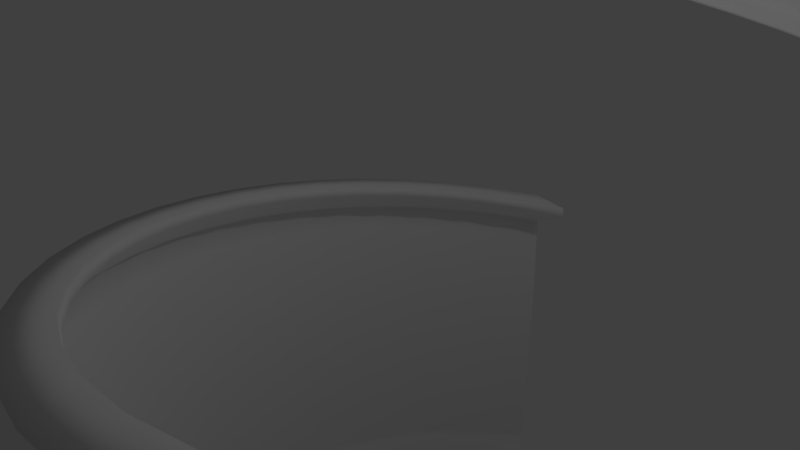 # Source: screw.blend  (saved by Blender 2.79.0; exported with 4.5.12 LTS)
import bpy
from mathutils import Matrix  # noqa: F401  (used for matrix-valued properties, if any)

bpy.ops.wm.read_factory_settings(use_empty=True)
scene = bpy.context.scene
scene.name = 'Scene'

# ---- collections
col_collection_1 = bpy.data.collections.new('Collection 1'); scene.collection.children.link(col_collection_1)
col_collection_8 = bpy.data.collections.new('Collection 8'); scene.collection.children.link(col_collection_8)

# ---- world
world_world = bpy.data.worlds.new('World'); scene.world = world_world
world_world.color = (0.05088, 0.05088, 0.05088)
world_world.use_sun_shadow = False
world_world.sun_shadow_jitter_overblur = 0.0
world_world.cycles.sampling_method = 'MANUAL'

# ---- cameras
cam_camera = bpy.data.cameras.new('Camera')
cam_camera.clip_end = 100.0
cam_camera.lens = 35.0
cam_camera.sensor_width = 32.0
cam_camera.sensor_height = 18.0
cam_camera.ortho_scale = 7.314
cam_camera.dof.focus_distance = 0.0
cam_camera.dof.aperture_fstop = 128.0

# ---- lights
light_lamp = bpy.data.lights.new('Lamp', 'POINT')
light_lamp.transmission_factor = 0.0
light_lamp.cutoff_distance = 30.0
light_lamp.energy = 100.0
light_lamp.shadow_buffer_clip_start = 1.001
light_lamp.shadow_soft_size = 0.1
light_lamp.shadow_maximum_resolution = 0.006
light_lamp.use_absolute_resolution = True

# ---- meshes
me_circle = bpy.data.meshes.new('Circle')
me_circle.from_pydata([(-4.427, -0.2512, -3.447), (-4.445, -0.2998, -3.447), (-4.463, -0.4438, -3.447), (-4.48, -0.6777, -3.447), (-4.495, -0.9924, -3.447), (-4.506, -1.376, -3.447), (-4.515, -1.813, -3.447), (-4.521, -2.288, -3.447), (-4.523, -2.782, -3.447), (-4.521, -3.275, -3.447), (-4.515, -3.75, -3.447), (-4.506, -4.188, -3.447), (-4.495, -4.571, -3.447), (-4.48, -4.886, -3.447), (-4.463, -5.12, -3.447), (-4.445, -5.264, -3.447), (-3.928, -5.312, -3.447), (-3.91, -5.264, -3.447), (-4.39, -5.12, -3.447), (-4.374, -4.886, -3.447), (-4.359, -4.571, -3.447), (-4.347, -4.188, -3.447), (-4.338, -3.75, -3.447), (-4.333, -3.275, -3.447), (-4.331, -2.782, -3.447), (-4.333, -2.288, -3.447), (-4.338, -1.813, -3.447), (-4.347, -1.376, -3.447), (-4.359, -0.9924, -3.447), (-4.374, -0.6777, -3.447), (-3.892, -0.4438, -3.447), (-3.91, -0.2998, -3.447), (-4.427, -0.2512, -3.447), (-4.824, -0.08121, -2.865), (-4.842, -0.1298, -2.863), (-4.86, -0.2738, -2.86), (-4.877, -0.5077, -2.858), (-4.891, -0.8224, -2.857), (-4.903, -1.206, -2.855), (-4.912, -1.643, -2.854), (-4.917, -2.118, -2.853), (-4.919, -2.612, -2.853), (-4.917, -3.105, -2.853), (-4.912, -3.58, -2.854), (-4.903, -4.018, -2.855), (-4.891, -4.401, -2.857), (-4.877, -4.716, -2.858), (-4.86, -4.95, -2.86), (-4.842, -5.094, -2.863), (-4.329, -5.142, -2.927), (-4.311, -5.094, -2.93), (-4.788, -4.95, -2.87), (-4.771, -4.716, -2.872), (-4.757, -4.401, -2.873), (-4.745, -4.018, -2.875), (-4.736, -3.58, -2.876), (-4.731, -3.105, -2.877), (-4.729, -2.612, -2.877), (-4.731, -2.118, -2.877), (-4.736, -1.643, -2.876), (-4.745, -1.206, -2.875), (-4.757, -0.8224, -2.873), (-4.771, -0.5077, -2.872), (-4.293, -0.2738, -2.932), (-4.311, -0.1298, -2.93), (-4.824, -0.08121, -2.865), (-5.145, 0.08879, -2.238), (-5.163, 0.04017, -2.233), (-5.18, -0.1038, -2.229), (-5.197, -0.3377, -2.225), (-5.211, -0.6524, -2.221), (-5.222, -1.036, -2.218), (-5.231, -1.473, -2.216), (-5.236, -1.948, -2.214), (-5.238, -2.442, -2.214), (-5.236, -2.935, -2.214), (-5.231, -3.41, -2.216), (-5.222, -3.848, -2.218), (-5.211, -4.231, -2.221), (-5.197, -4.546, -2.225), (-5.18, -4.78, -2.229), (-5.163, -4.924, -2.233), (-4.662, -4.972, -2.362), (-4.644, -4.924, -2.366), (-5.109, -4.78, -2.247), (-5.093, -4.546, -2.251), (-5.079, -4.231, -2.255), (-5.068, -3.848, -2.258), (-5.059, -3.41, -2.26), (-5.054, -2.935, -2.261), (-5.052, -2.442, -2.262), (-5.054, -1.948, -2.261), (-5.059, -1.473, -2.26), (-5.068, -1.036, -2.258), (-5.079, -0.6524, -2.255), (-5.093, -0.3377, -2.251), (-4.627, -0.1038, -2.371), (-4.644, 0.04017, -2.366), (-5.145, 0.08879, -2.238), (-5.385, 0.2588, -1.575), (-5.402, 0.2102, -1.568), (-5.419, 0.06617, -1.562), (-5.434, -0.1677, -1.556), (-5.448, -0.4824, -1.55), (-5.459, -0.8658, -1.546), (-5.467, -1.303, -1.543), (-5.472, -1.778, -1.541), (-5.474, -2.272, -1.54), (-5.472, -2.765, -1.541), (-5.467, -3.24, -1.543), (-5.459, -3.678, -1.546), (-5.448, -4.061, -1.55), (-5.434, -4.376, -1.556), (-5.419, -4.61, -1.562), (-5.402, -4.754, -1.568), (-4.921, -4.802, -1.759), (-4.904, -4.754, -1.766), (-5.351, -4.61, -1.589), (-5.335, -4.376, -1.595), (-5.322, -4.061, -1.6), (-5.311, -3.678, -1.605), (-5.303, -3.24, -1.608), (-5.297, -2.765, -1.61), (-5.296, -2.272, -1.611), (-5.297, -1.778, -1.61), (-5.303, -1.303, -1.608), (-5.311, -0.8658, -1.605), (-5.322, -0.4824, -1.6), (-5.335, -0.1677, -1.595), (-4.887, 0.06617, -1.772), (-4.904, 0.2102, -1.766), (-5.385, 0.2588, -1.575), (-5.54, 0.4288, -0.888), (-5.556, 0.3802, -0.879), (-5.572, 0.2362, -0.8703), (-5.586, 0.002324, -0.8624), (-5.599, -0.3124, -0.8554), (-5.61, -0.6958, -0.8496), (-5.617, -1.133, -0.8454), (-5.622, -1.608, -0.8427), (-5.624, -2.102, -0.8419), (-5.622, -2.595, -0.8427), (-5.617, -3.07, -0.8454), (-5.61, -3.508, -0.8496), (-5.599, -3.891, -0.8554), (-5.586, -4.206, -0.8624), (-5.572, -4.44, -0.8703), (-5.556, -4.584, -0.879), (-5.103, -4.632, -1.128), (-5.087, -4.584, -1.137), (-5.508, -4.44, -0.9057), (-5.493, -4.206, -0.9137), (-5.48, -3.891, -0.9206), (-5.47, -3.508, -0.9264), (-5.462, -3.07, -0.9307), (-5.458, -2.595, -0.9333), (-5.456, -2.102, -0.9342), (-5.458, -1.608, -0.9333), (-5.462, -1.133, -0.9307), (-5.47, -0.6958, -0.9264), (-5.48, -0.3124, -0.9206), (-5.493, 0.002326, -0.9137), (-5.071, 0.2362, -1.146), (-5.087, 0.3802, -1.137), (-5.54, 0.4288, -0.888), (-5.607, 0.5988, -0.1867), (-5.623, 0.5502, -0.1757), (-5.637, 0.4062, -0.1651), (-5.651, 0.1723, -0.1554), (-5.662, -0.1424, -0.1469), (-5.672, -0.5258, -0.1399), (-5.679, -0.9633, -0.1347), (-5.683, -1.438, -0.1315), (-5.685, -1.932, -0.1304), (-5.683, -2.425, -0.1315), (-5.679, -2.9, -0.1347), (-5.672, -3.338, -0.1399), (-5.662, -3.721, -0.1469), (-5.651, -4.036, -0.1554), (-5.637, -4.27, -0.1651), (-5.623, -4.414, -0.1757), (-5.204, -4.462, -0.4797), (-5.189, -4.414, -0.4907), (-5.578, -4.27, -0.2082), (-5.564, -4.036, -0.218), (-5.553, -3.721, -0.2265), (-5.543, -3.338, -0.2335), (-5.536, -2.9, -0.2387), (-5.531, -2.425, -0.2419), (-5.53, -1.932, -0.243), (-5.531, -1.438, -0.2419), (-5.536, -0.9633, -0.2387), (-5.543, -0.5258, -0.2335), (-5.553, -0.1424, -0.2265), (-5.564, 0.1723, -0.218), (-5.175, 0.4062, -0.5012), (-5.189, 0.5502, -0.4907), (-5.607, 0.5988, -0.1867), (-5.587, 0.7688, 0.5176), (-5.6, 0.7202, 0.5304), (-5.613, 0.5762, 0.5427), (-5.625, 0.3423, 0.554), (-5.636, 0.02762, 0.564), (-5.645, -0.3558, 0.5721), (-5.651, -0.7933, 0.5782), (-5.655, -1.268, 0.5819), (-5.656, -1.762, 0.5832), (-5.655, -2.255, 0.5819), (-5.651, -2.73, 0.5782), (-5.645, -3.168, 0.5721), (-5.636, -3.551, 0.564), (-5.625, -3.866, 0.554), (-5.613, -4.1, 0.5427), (-5.6, -4.244, 0.5304), (-5.223, -4.292, 0.1764), (-5.21, -4.244, 0.1636), (-5.56, -4.1, 0.4925), (-5.548, -3.866, 0.4812), (-5.537, -3.551, 0.4712), (-5.529, -3.168, 0.4631), (-5.522, -2.73, 0.457), (-5.518, -2.255, 0.4533), (-5.517, -1.762, 0.452), (-5.518, -1.268, 0.4533), (-5.522, -0.7933, 0.457), (-5.529, -0.3558, 0.4631), (-5.537, 0.02763, 0.4712), (-5.548, 0.3423, 0.4812), (-5.197, 0.5762, 0.1513), (-5.21, 0.7202, 0.1636), (-5.587, 0.7688, 0.5176), (-5.478, 0.9388, 1.214), (-5.49, 0.8902, 1.228), (-5.501, 0.7462, 1.242), (-5.512, 0.5123, 1.255), (-5.521, 0.1976, 1.266), (-5.528, -0.1858, 1.275), (-5.534, -0.6233, 1.282), (-5.538, -1.098, 1.286), (-5.539, -1.592, 1.288), (-5.538, -2.085, 1.286), (-5.534, -2.56, 1.282), (-5.528, -2.998, 1.275), (-5.521, -3.381, 1.266), (-5.512, -3.696, 1.255), (-5.501, -3.93, 1.242), (-5.49, -4.074, 1.228), (-5.16, -4.122, 0.8296), (-5.148, -4.074, 0.8152), (-5.454, -3.93, 1.185), (-5.444, -3.696, 1.173), (-5.435, -3.381, 1.162), (-5.427, -2.998, 1.152), (-5.421, -2.56, 1.145), (-5.418, -2.085, 1.141), (-5.417, -1.592, 1.14), (-5.418, -1.098, 1.141), (-5.421, -0.6233, 1.145), (-5.427, -0.1858, 1.152), (-5.435, 0.1976, 1.162), (-5.444, 0.5123, 1.173), (-5.137, 0.7462, 0.8014), (-5.148, 0.8902, 0.8152), (-5.478, 0.9388, 1.214), (-5.282, 1.109, 1.891), (-5.292, 1.06, 1.906), (-5.302, 0.9162, 1.922), (-5.311, 0.6823, 1.936), (-5.319, 0.3676, 1.948), (-5.325, -0.01584, 1.958), (-5.33, -0.4533, 1.965), (-5.333, -0.928, 1.97), (-5.334, -1.422, 1.972), (-5.333, -1.915, 1.97), (-5.33, -2.39, 1.965), (-5.325, -2.828, 1.958), (-5.319, -3.211, 1.948), (-5.311, -3.526, 1.936), (-5.302, -3.76, 1.922), (-5.292, -3.904, 1.906), (-5.015, -3.952, 1.47), (-5.005, -3.904, 1.454), (-5.263, -3.76, 1.86), (-5.254, -3.526, 1.846), (-5.246, -3.211, 1.833), (-5.24, -2.828, 1.823), (-5.235, -2.39, 1.816), (-5.232, -1.915, 1.811), (-5.231, -1.422, 1.81), (-5.232, -0.928, 1.811), (-5.235, -0.4533, 1.816), (-5.24, -0.01584, 1.823), (-5.246, 0.3676, 1.833), (-5.254, 0.6823, 1.846), (-4.996, 0.9162, 1.439), (-5.005, 1.06, 1.454), (-5.282, 1.109, 1.891), (-5.004, 1.279, 2.538), (-5.012, 1.23, 2.555), (-5.019, 1.086, 2.571), (-5.026, 0.8523, 2.586), (-5.033, 0.5376, 2.599), (-5.038, 0.1542, 2.61), (-5.041, -0.2833, 2.618), (-5.044, -0.758, 2.623), (-5.045, -1.252, 2.625), (-5.044, -1.745, 2.623), (-5.041, -2.22, 2.618), (-5.038, -2.658, 2.61), (-5.033, -3.041, 2.599), (-5.026, -3.356, 2.586), (-5.019, -3.59, 2.571), (-5.012, -3.734, 2.555), (-4.792, -3.782, 2.087), (-4.784, -3.734, 2.07), (-4.988, -3.59, 2.505), (-4.981, -3.356, 2.49), (-4.975, -3.041, 2.477), (-4.97, -2.658, 2.466), (-4.966, -2.22, 2.458), (-4.964, -1.745, 2.453), (-4.963, -1.252, 2.451), (-4.964, -0.758, 2.453), (-4.966, -0.2833, 2.458), (-4.97, 0.1542, 2.466), (-4.975, 0.5376, 2.477), (-4.981, 0.8523, 2.49), (-4.776, 1.086, 2.054), (-4.784, 1.23, 2.07), (-5.004, 1.279, 2.538), (-4.646, 1.449, 3.145), (-4.652, 1.4, 3.163), (-4.658, 1.256, 3.18), (-4.663, 1.022, 3.196), (-4.667, 0.7076, 3.209), (-4.671, 0.3242, 3.221), (-4.674, -0.1133, 3.229), (-4.675, -0.588, 3.234), (-4.676, -1.082, 3.236), (-4.675, -1.575, 3.234), (-4.674, -2.05, 3.229), (-4.671, -2.488, 3.221), (-4.667, -2.871, 3.209), (-4.663, -3.186, 3.196), (-4.658, -3.42, 3.18), (-4.652, -3.564, 3.163), (-4.492, -3.612, 2.671), (-4.486, -3.564, 2.653), (-4.635, -3.42, 3.11), (-4.63, -3.186, 3.094), (-4.625, -2.871, 3.081), (-4.622, -2.488, 3.069), (-4.619, -2.05, 3.061), (-4.617, -1.575, 3.056), (-4.617, -1.082, 3.054), (-4.617, -0.588, 3.056), (-4.619, -0.1133, 3.061), (-4.622, 0.3242, 3.069), (-4.625, 0.7076, 3.081), (-4.63, 1.022, 3.094), (-4.481, 1.256, 2.636), (-4.486, 1.4, 2.653), (-4.646, 1.449, 3.145), (-4.215, 1.619, 3.702), (-4.219, 1.57, 3.721), (-4.222, 1.426, 3.738), (-4.225, 1.192, 3.755), (-4.228, 0.8776, 3.769), (-4.23, 0.4942, 3.781), (-4.232, 0.05667, 3.789), (-4.233, -0.418, 3.795), (-4.233, -0.9117, 3.797), (-4.233, -1.405, 3.795), (-4.232, -1.88, 3.789), (-4.23, -2.318, 3.781), (-4.228, -2.701, 3.769), (-4.225, -3.016, 3.755), (-4.222, -3.25, 3.738), (-4.219, -3.394, 3.721), (-4.122, -3.442, 3.213), (-4.119, -3.394, 3.194), (-4.209, -3.25, 3.666), (-4.205, -3.016, 3.65), (-4.203, -2.701, 3.636), (-4.201, -2.318, 3.624), (-4.199, -1.88, 3.616), (-4.198, -1.405, 3.61), (-4.198, -0.9117, 3.608), (-4.198, -0.418, 3.61), (-4.199, 0.05667, 3.616), (-4.201, 0.4942, 3.624), (-4.203, 0.8776, 3.636), (-4.205, 1.192, 3.65), (-4.115, 1.426, 3.177), (-4.119, 1.57, 3.194), (-4.215, 1.619, 3.702), (-3.718, 1.789, 4.202), (-3.719, 1.74, 4.22), (-3.72, 1.596, 4.238), (-3.722, 1.362, 4.255), (-3.722, 1.048, 4.269), (-3.723, 0.6642, 4.281), (-3.724, 0.2267, 4.29), (-3.724, -0.248, 4.295), (-3.724, -0.7417, 4.297), (-3.724, -1.235, 4.295), (-3.724, -1.71, 4.29), (-3.723, -2.148, 4.281), (-3.722, -2.531, 4.269), (-3.722, -2.846, 4.255), (-3.72, -3.08, 4.238), (-3.719, -3.224, 4.22), (-3.687, -3.272, 3.704), (-3.686, -3.224, 3.685), (-3.716, -3.08, 4.165), (-3.715, -2.846, 4.149), (-3.714, -2.531, 4.134), (-3.713, -2.148, 4.122), (-3.713, -1.71, 4.113), (-3.712, -1.235, 4.108), (-3.712, -0.7417, 4.106), (-3.712, -0.248, 4.108), (-3.713, 0.2267, 4.113), (-3.713, 0.6642, 4.122), (-3.714, 1.048, 4.134), (-3.715, 1.362, 4.149), (-3.685, 1.596, 3.668), (-3.686, 1.74, 3.685), (-3.718, 1.789, 4.202), (-3.162, 1.959, 4.635), (-3.161, 1.91, 4.653), (-3.16, 1.766, 4.671), (-3.159, 1.532, 4.688), (-3.158, 1.218, 4.702), (-3.157, 0.8342, 4.714), (-3.157, 0.3967, 4.723), (-3.156, -0.07803, 4.728), (-3.156, -0.5717, 4.73), (-3.156, -1.065, 4.728), (-3.157, -1.54, 4.723), (-3.157, -1.978, 4.714), (-3.158, -2.361, 4.702), (-3.159, -2.676, 4.688), (-3.16, -2.91, 4.671), (-3.161, -3.054, 4.653), (-3.194, -3.102, 4.137), (-3.195, -3.054, 4.118), (-3.165, -2.91, 4.598), (-3.166, -2.676, 4.581), (-3.167, -2.361, 4.567), (-3.167, -1.978, 4.555), (-3.168, -1.54, 4.546), (-3.168, -1.065, 4.541), (-3.168, -0.5717, 4.539), (-3.168, -0.07803, 4.541), (-3.168, 0.3967, 4.546), (-3.167, 0.8342, 4.555), (-3.167, 1.218, 4.567), (-3.166, 1.532, 4.581), (-3.196, 1.766, 4.1), (-3.195, 1.91, 4.118), (-3.162, 1.959, 4.635), (-2.556, 2.129, 4.994), (-2.553, 2.08, 5.013), (-2.55, 1.936, 5.03), (-2.546, 1.702, 5.047), (-2.544, 1.388, 5.061), (-2.542, 1.004, 5.073), (-2.54, 0.5667, 5.081), (-2.539, 0.09197, 5.087), (-2.539, -0.4017, 5.088), (-2.539, -0.8954, 5.087), (-2.54, -1.37, 5.081), (-2.542, -1.808, 5.073), (-2.544, -2.191, 5.061), (-2.546, -2.506, 5.047), (-2.55, -2.74, 5.03), (-2.553, -2.884, 5.013), (-2.65, -2.932, 4.505), (-2.653, -2.884, 4.486), (-2.563, -2.74, 4.958), (-2.566, -2.506, 4.942), (-2.569, -2.191, 4.928), (-2.571, -1.808, 4.916), (-2.573, -1.37, 4.907), (-2.574, -0.8954, 4.902), (-2.574, -0.4017, 4.9), (-2.574, 0.09197, 4.902), (-2.573, 0.5667, 4.907), (-2.571, 1.004, 4.916), (-2.569, 1.388, 4.928), (-2.566, 1.702, 4.942), (-2.657, 1.936, 4.469), (-2.653, 2.08, 4.486), (-2.556, 2.129, 4.994), (-1.91, 2.299, 5.275), (-1.905, 2.25, 5.293), (-1.899, 2.106, 5.31), (-1.894, 1.872, 5.326), (-1.889, 1.558, 5.34), (-1.886, 1.174, 5.351), (-1.883, 0.7367, 5.36), (-1.881, 0.262, 5.365), (-1.881, -0.2317, 5.366), (-1.881, -0.7254, 5.365), (-1.883, -1.2, 5.36), (-1.886, -1.638, 5.351), (-1.889, -2.021, 5.34), (-1.894, -2.336, 5.326), (-1.899, -2.57, 5.31), (-1.905, -2.714, 5.293), (-2.064, -2.762, 4.801), (-2.07, -2.714, 4.783), (-1.922, -2.57, 5.24), (-1.927, -2.336, 5.225), (-1.931, -2.021, 5.211), (-1.935, -1.638, 5.2), (-1.938, -1.2, 5.191), (-1.939, -0.7254, 5.186), (-1.94, -0.2317, 5.184), (-1.939, 0.262, 5.186), (-1.938, 0.7367, 5.191), (-1.935, 1.174, 5.2), (-1.931, 1.558, 5.211), (-1.927, 1.872, 5.225), (-2.076, 2.106, 4.766), (-2.07, 2.25, 4.783), (-1.91, 2.299, 5.275), (-1.234, 2.469, 5.473), (-1.226, 2.42, 5.49), (-1.218, 2.276, 5.506), (-1.211, 2.042, 5.521), (-1.205, 1.728, 5.534), (-1.2, 1.344, 5.545), (-1.196, 0.9067, 5.553), (-1.194, 0.432, 5.558), (-1.193, -0.06171, 5.56), (-1.194, -0.5554, 5.558), (-1.196, -1.03, 5.553), (-1.2, -1.468, 5.545), (-1.205, -1.851, 5.534), (-1.211, -2.166, 5.521), (-1.218, -2.4, 5.506), (-1.226, -2.544, 5.49), (-1.446, -2.592, 5.022), (-1.454, -2.544, 5.005), (-1.25, -2.4, 5.44), (-1.257, -2.166, 5.425), (-1.263, -1.851, 5.412), (-1.268, -1.468, 5.401), (-1.272, -1.03, 5.393), (-1.274, -0.5554, 5.388), (-1.275, -0.06171, 5.386), (-1.274, 0.432, 5.388), (-1.272, 0.9067, 5.393), (-1.268, 1.344, 5.401), (-1.263, 1.728, 5.412), (-1.257, 2.042, 5.425), (-1.462, 2.276, 4.989), (-1.454, 2.42, 5.005), (-1.234, 2.469, 5.473), (-0.5384, 2.639, 5.585), (-0.5284, 2.59, 5.6), (-0.5188, 2.446, 5.616), (-0.5099, 2.212, 5.63), (-0.5021, 1.898, 5.642), (-0.4957, 1.514, 5.652), (-0.491, 1.077, 5.659), (-0.4881, 0.602, 5.664), (-0.4871, 0.1083, 5.666), (-0.4881, -0.3854, 5.664), (-0.491, -0.8601, 5.659), (-0.4957, -1.298, 5.652), (-0.5021, -1.681, 5.642), (-0.5099, -1.996, 5.63), (-0.5188, -2.23, 5.616), (-0.5284, -2.374, 5.6), (-0.8055, -2.422, 5.164), (-0.8155, -2.374, 5.148), (-0.5581, -2.23, 5.554), (-0.5669, -1.996, 5.54), (-0.5747, -1.681, 5.527), (-0.5811, -1.298, 5.517), (-0.5858, -0.8601, 5.51), (-0.5888, -0.3854, 5.505), (-0.5897, 0.1083, 5.504), (-0.5888, 0.602, 5.505), (-0.5858, 1.077, 5.51), (-0.5811, 1.514, 5.517), (-0.5747, 1.898, 5.527), (-0.5669, 2.212, 5.54), (-0.8251, 2.446, 5.133), (-0.8155, 2.59, 5.148), (-0.5384, 2.639, 5.585), (0.1658, 2.809, 5.608), (0.1777, 2.76, 5.623), (0.1892, 2.616, 5.636), (0.1997, 2.382, 5.649), (0.209, 2.068, 5.66), (0.2166, 1.684, 5.669), (0.2222, 1.247, 5.676), (0.2257, 0.772, 5.681), (0.2269, 0.2783, 5.682), (0.2257, -0.2154, 5.681), (0.2222, -0.6901, 5.676), (0.2166, -1.128, 5.669), (0.209, -1.511, 5.66), (0.1997, -1.826, 5.649), (0.1892, -2.06, 5.636), (0.1777, -2.204, 5.623), (-0.1519, -2.252, 5.224), (-0.1639, -2.204, 5.21), (0.1424, -2.06, 5.58), (0.1319, -1.826, 5.567), (0.1226, -1.511, 5.556), (0.115, -1.128, 5.547), (0.1094, -0.6901, 5.54), (0.1059, -0.2154, 5.536), (0.1047, 0.2783, 5.534), (0.1059, 0.772, 5.536), (0.1094, 1.247, 5.54), (0.115, 1.684, 5.547), (0.1226, 2.068, 5.556), (0.1319, 2.382, 5.567), (-0.1753, 2.616, 5.196), (-0.1639, 2.76, 5.21), (0.1658, 2.809, 5.608), (0.8674, 2.979, 5.543), (0.881, 2.93, 5.556), (0.8941, 2.786, 5.568), (0.9062, 2.552, 5.58), (0.9167, 2.238, 5.589), (0.9254, 1.854, 5.598), (0.9319, 1.417, 5.604), (0.9359, 0.942, 5.607), (0.9372, 0.4483, 5.609), (0.9359, -0.04539, 5.607), (0.9319, -0.5201, 5.604), (0.9254, -0.9576, 5.598), (0.9167, -1.341, 5.589), (0.9062, -1.656, 5.58), (0.8941, -1.89, 5.568), (0.881, -2.034, 5.556), (0.504, -2.082, 5.202), (0.4904, -2.034, 5.189), (0.8406, -1.89, 5.518), (0.8286, -1.656, 5.507), (0.818, -1.341, 5.497), (0.8093, -0.9576, 5.489), (0.8028, -0.5201, 5.483), (0.7989, -0.04538, 5.479), (0.7975, 0.4483, 5.478), (0.7989, 0.942, 5.479), (0.8028, 1.417, 5.483), (0.8093, 1.854, 5.489), (0.818, 2.238, 5.497), (0.8286, 2.552, 5.507), (0.4773, 2.786, 5.177), (0.4904, 2.93, 5.189), (0.8674, 2.979, 5.543), (1.555, 3.149, 5.391), (1.57, 3.1, 5.402), (1.585, 2.956, 5.412), (1.598, 2.722, 5.422), (1.61, 2.408, 5.431), (1.62, 2.024, 5.438), (1.627, 1.587, 5.443), (1.631, 1.112, 5.446), (1.633, 0.6183, 5.447), (1.631, 0.1246, 5.446), (1.627, -0.3501, 5.443), (1.62, -0.7876, 5.438), (1.61, -1.171, 5.431), (1.598, -1.486, 5.422), (1.585, -1.72, 5.412), (1.57, -1.864, 5.402), (1.152, -1.912, 5.098), (1.137, -1.864, 5.087), (1.526, -1.72, 5.369), (1.512, -1.486, 5.359), (1.5, -1.171, 5.351), (1.491, -0.7876, 5.344), (1.484, -0.3501, 5.339), (1.479, 0.1246, 5.335), (1.478, 0.6183, 5.334), (1.479, 1.112, 5.335), (1.484, 1.587, 5.339), (1.491, 2.024, 5.344), (1.5, 2.408, 5.351), (1.512, 2.722, 5.359), (1.122, 2.956, 5.076), (1.137, 3.1, 5.087), (1.555, 3.149, 5.391), (2.219, 3.319, 5.153), (2.235, 3.27, 5.162), (2.251, 3.126, 5.171), (2.265, 2.892, 5.179), (2.278, 2.578, 5.186), (2.288, 2.194, 5.192), (2.296, 1.757, 5.196), (2.301, 1.282, 5.199), (2.303, 0.7883, 5.199), (2.301, 0.2946, 5.199), (2.296, -0.1801, 5.196), (2.288, -0.6176, 5.192), (2.278, -1.001, 5.186), (2.265, -1.316, 5.179), (2.251, -1.55, 5.171), (2.235, -1.694, 5.162), (1.782, -1.742, 4.913), (1.765, -1.694, 4.904), (2.186, -1.55, 5.136), (2.172, -1.316, 5.128), (2.159, -1.001, 5.121), (2.149, -0.6176, 5.115), (2.141, -0.1801, 5.111), (2.136, 0.2946, 5.108), (2.135, 0.7883, 5.107), (2.136, 1.282, 5.108), (2.141, 1.757, 5.111), (2.149, 2.194, 5.115), (2.159, 2.578, 5.121), (2.172, 2.892, 5.128), (1.75, 3.126, 4.895), (1.765, 3.27, 4.904), (2.219, 3.319, 5.153), (2.847, 3.489, 4.835), (2.864, 3.44, 4.841), (2.881, 3.296, 4.848), (2.896, 3.062, 4.854), (2.91, 2.748, 4.86), (2.921, 2.364, 4.864), (2.929, 1.927, 4.867), (2.934, 1.452, 4.869), (2.936, 0.9583, 4.87), (2.934, 0.4646, 4.869), (2.929, -0.01009, 4.867), (2.921, -0.4476, 4.864), (2.91, -0.831, 4.86), (2.896, -1.146, 4.854), (2.881, -1.38, 4.848), (2.864, -1.524, 4.841), (2.384, -1.572, 4.651), (2.366, -1.524, 4.644), (2.813, -1.38, 4.821), (2.798, -1.146, 4.815), (2.784, -0.831, 4.81), (2.773, -0.4476, 4.805), (2.765, -0.01009, 4.802), (2.76, 0.4646, 4.8), (2.758, 0.9583, 4.799), (2.76, 1.452, 4.8), (2.765, 1.927, 4.802), (2.773, 2.364, 4.805), (2.784, 2.748, 4.81), (2.798, 3.062, 4.815), (2.349, 3.296, 4.638), (2.366, 3.44, 4.644), (2.847, 3.489, 4.835), (3.43, 3.659, 4.44), (3.449, 3.61, 4.444), (3.466, 3.466, 4.449), (3.482, 3.232, 4.453), (3.496, 2.918, 4.456), (3.508, 2.534, 4.459), (3.516, 2.097, 4.462), (3.522, 1.622, 4.463), (3.523, 1.128, 4.463), (3.522, 0.6346, 4.463), (3.516, 0.1599, 4.462), (3.508, -0.2776, 4.459), (3.496, -0.661, 4.456), (3.482, -0.9757, 4.453), (3.466, -1.21, 4.449), (3.449, -1.354, 4.444), (2.948, -1.402, 4.316), (2.93, -1.354, 4.311), (3.395, -1.21, 4.43), (3.379, -0.9757, 4.426), (3.365, -0.661, 4.423), (3.353, -0.2776, 4.42), (3.345, 0.1599, 4.418), (3.339, 0.6346, 4.416), (3.338, 1.128, 4.416), (3.339, 1.622, 4.416), (3.345, 2.097, 4.418), (3.353, 2.534, 4.42), (3.365, 2.918, 4.423), (3.379, 3.232, 4.426), (2.912, 3.466, 4.307), (2.93, 3.61, 4.311), (3.43, 3.659, 4.44), (3.96, 3.829, 3.975), (3.978, 3.78, 3.977), (3.996, 3.636, 3.979), (4.013, 3.402, 3.981), (4.027, 3.088, 3.983), (4.039, 2.704, 3.985), (4.048, 2.267, 3.986), (4.053, 1.792, 3.986), (4.055, 1.298, 3.987), (4.053, 0.8046, 3.986), (4.048, 0.3299, 3.986), (4.039, -0.1076, 3.985), (4.027, -0.491, 3.983), (4.013, -0.8057, 3.981), (3.996, -1.04, 3.979), (3.978, -1.184, 3.977), (3.465, -1.232, 3.912), (3.447, -1.184, 3.91), (3.923, -1.04, 3.97), (3.907, -0.8057, 3.968), (3.893, -0.491, 3.966), (3.881, -0.1076, 3.965), (3.872, 0.3299, 3.964), (3.867, 0.8046, 3.963), (3.865, 1.298, 3.963), (3.867, 1.792, 3.963), (3.872, 2.267, 3.964), (3.881, 2.704, 3.965), (3.893, 3.088, 3.966), (3.907, 3.402, 3.968), (3.429, 3.636, 3.908), (3.447, 3.78, 3.91), (3.96, 3.829, 3.975), (4.427, 3.999, 3.447), (4.445, 3.95, 3.447), (4.463, 3.806, 3.447), (4.48, 3.572, 3.447), (4.495, 3.258, 3.447), (4.506, 2.874, 3.447), (4.515, 2.437, 3.447), (4.521, 1.962, 3.447), (4.523, 1.468, 3.447), (4.521, 0.9746, 3.447), (4.515, 0.4999, 3.447), (4.506, 0.06242, 3.447), (4.495, -0.321, 3.447), (4.48, -0.6357, 3.447), (4.463, -0.8696, 3.447), (4.445, -1.014, 3.447), (3.928, -1.062, 3.447), (3.91, -1.014, 3.447), (4.39, -0.8696, 3.447), (4.374, -0.6357, 3.447), (4.359, -0.321, 3.447), (4.347, 0.06242, 3.447), (4.338, 0.4999, 3.447), (4.333, 0.9746, 3.447), (4.331, 1.468, 3.447), (4.333, 1.962, 3.447), (4.338, 2.437, 3.447), (4.347, 2.874, 3.447), (4.359, 3.258, 3.447), (4.374, 3.572, 3.447), (3.892, 3.806, 3.447), (3.91, 3.95, 3.447), (4.427, 3.999, 3.447), (4.824, 4.169, 2.865), (4.842, 4.12, 2.863), (4.86, 3.976, 2.86), (4.877, 3.742, 2.858), (4.891, 3.428, 2.857), (4.903, 3.044, 2.855), (4.912, 2.607, 2.854), (4.917, 2.132, 2.853), (4.919, 1.638, 2.853), (4.917, 1.145, 2.853), (4.912, 0.6699, 2.854), (4.903, 0.2324, 2.855), (4.891, -0.151, 2.857), (4.877, -0.4657, 2.858), (4.86, -0.6996, 2.86), (4.842, -0.8436, 2.863), (4.329, -0.8922, 2.927), (4.311, -0.8436, 2.93), (4.788, -0.6996, 2.87), (4.771, -0.4657, 2.872), (4.757, -0.151, 2.873), (4.745, 0.2324, 2.875), (4.736, 0.6699, 2.876), (4.731, 1.145, 2.877), (4.729, 1.638, 2.877), (4.731, 2.132, 2.877), (4.736, 2.607, 2.876), (4.745, 3.044, 2.875), (4.757, 3.428, 2.873), (4.771, 3.742, 2.872), (4.293, 3.976, 2.932), (4.311, 4.12, 2.93), (4.824, 4.169, 2.865), (5.145, 4.339, 2.238), (5.163, 4.29, 2.233), (5.18, 4.146, 2.229), (5.197, 3.912, 2.225), (5.211, 3.598, 2.221), (5.222, 3.214, 2.218), (5.231, 2.777, 2.216), (5.236, 2.302, 2.214), (5.238, 1.808, 2.214), (5.236, 1.315, 2.214), (5.231, 0.8399, 2.216), (5.222, 0.4024, 2.218), (5.211, 0.01896, 2.221), (5.197, -0.2957, 2.225), (5.18, -0.5296, 2.229), (5.163, -0.6736, 2.233), (4.662, -0.7222, 2.362), (4.644, -0.6736, 2.366), (5.109, -0.5296, 2.247), (5.093, -0.2957, 2.251), (5.079, 0.01896, 2.255), (5.068, 0.4024, 2.258), (5.059, 0.8399, 2.26), (5.054, 1.315, 2.261), (5.052, 1.808, 2.262), (5.054, 2.302, 2.261), (5.059, 2.777, 2.26), (5.068, 3.214, 2.258), (5.079, 3.598, 2.255), (5.093, 3.912, 2.251), (4.627, 4.146, 2.371), (4.644, 4.29, 2.366), (5.145, 4.339, 2.238), (5.385, 4.509, 1.575), (5.402, 4.46, 1.568), (5.419, 4.316, 1.562), (5.434, 4.082, 1.556), (5.448, 3.768, 1.55), (5.459, 3.384, 1.546), (5.467, 2.947, 1.543), (5.472, 2.472, 1.541), (5.474, 1.978, 1.54), (5.472, 1.485, 1.541), (5.467, 1.01, 1.543), (5.459, 0.5724, 1.546), (5.448, 0.189, 1.55), (5.434, -0.1257, 1.556), (5.419, -0.3596, 1.562), (5.402, -0.5036, 1.568), (4.921, -0.5522, 1.759), (4.904, -0.5036, 1.766), (5.351, -0.3596, 1.589), (5.335, -0.1257, 1.595), (5.322, 0.189, 1.6), (5.311, 0.5724, 1.605), (5.303, 1.01, 1.608), (5.297, 1.485, 1.61), (5.296, 1.978, 1.611), (5.297, 2.472, 1.61), (5.303, 2.947, 1.608), (5.311, 3.384, 1.605), (5.322, 3.768, 1.6), (5.335, 4.082, 1.595), (4.887, 4.316, 1.772), (4.904, 4.46, 1.766), (5.385, 4.509, 1.575), (5.54, 4.679, 0.888), (5.556, 4.63, 0.879), (5.572, 4.486, 0.8703), (5.586, 4.252, 0.8624), (5.599, 3.938, 0.8554), (5.61, 3.554, 0.8496), (5.617, 3.117, 0.8454), (5.622, 2.642, 0.8427), (5.624, 2.148, 0.8419), (5.622, 1.655, 0.8427), (5.617, 1.18, 0.8454), (5.61, 0.7424, 0.8496), (5.599, 0.359, 0.8554), (5.586, 0.04426, 0.8624), (5.572, -0.1896, 0.8703), (5.556, -0.3336, 0.879), (5.103, -0.3822, 1.128), (5.087, -0.3336, 1.137), (5.508, -0.1896, 0.9057), (5.493, 0.04426, 0.9137), (5.48, 0.359, 0.9206), (5.47, 0.7424, 0.9264), (5.462, 1.18, 0.9307), (5.458, 1.655, 0.9333), (5.456, 2.148, 0.9342), (5.458, 2.642, 0.9333), (5.462, 3.117, 0.9307), (5.47, 3.554, 0.9264), (5.48, 3.938, 0.9206), (5.493, 4.252, 0.9137), (5.071, 4.486, 1.146), (5.087, 4.63, 1.137), (5.54, 4.679, 0.888), (5.607, 4.849, 0.1867), (5.623, 4.8, 0.1757), (5.637, 4.656, 0.1651), (5.651, 4.422, 0.1554), (5.662, 4.108, 0.1469), (5.672, 3.724, 0.1399), (5.679, 3.287, 0.1347), (5.683, 2.812, 0.1314), (5.685, 2.318, 0.1304), (5.683, 1.825, 0.1314), (5.679, 1.35, 0.1347), (5.672, 0.9124, 0.1399), (5.662, 0.529, 0.1469), (5.651, 0.2143, 0.1554), (5.637, -0.01959, 0.1651), (5.623, -0.1636, 0.1757), (5.204, -0.2122, 0.4797), (5.189, -0.1636, 0.4907), (5.578, -0.01959, 0.2082), (5.564, 0.2143, 0.218), (5.553, 0.529, 0.2265), (5.543, 0.9124, 0.2335), (5.536, 1.35, 0.2387), (5.531, 1.825, 0.2419), (5.53, 2.318, 0.243), (5.531, 2.812, 0.2419), (5.536, 3.287, 0.2387), (5.543, 3.724, 0.2335), (5.553, 4.108, 0.2265), (5.564, 4.422, 0.218), (5.175, 4.656, 0.5012), (5.189, 4.8, 0.4907), (5.607, 4.849, 0.1867), (5.587, 5.019, -0.5176), (5.6, 4.97, -0.5304), (5.613, 4.826, -0.5427), (5.625, 4.592, -0.554), (5.636, 4.278, -0.564), (5.645, 3.894, -0.5721), (5.651, 3.457, -0.5782), (5.655, 2.982, -0.5819), (5.656, 2.488, -0.5832), (5.655, 1.995, -0.5819), (5.651, 1.52, -0.5782), (5.645, 1.082, -0.5721), (5.636, 0.699, -0.564), (5.625, 0.3843, -0.554), (5.613, 0.1504, -0.5427), (5.6, 0.006413, -0.5304), (5.223, -0.04221, -0.1764), (5.21, 0.006413, -0.1636), (5.56, 0.1504, -0.4925), (5.548, 0.3843, -0.4812), (5.537, 0.699, -0.4712), (5.529, 1.082, -0.4631), (5.522, 1.52, -0.457), (5.518, 1.995, -0.4533), (5.517, 2.488, -0.452), (5.518, 2.982, -0.4533), (5.522, 3.457, -0.457), (5.529, 3.894, -0.4631), (5.537, 4.278, -0.4712), (5.548, 4.592, -0.4812), (5.197, 4.826, -0.1513), (5.21, 4.97, -0.1636), (5.587, 5.019, -0.5176), (5.478, 5.189, -1.214), (5.49, 5.14, -1.228), (5.501, 4.996, -1.242), (5.512, 4.762, -1.255), (5.521, 4.448, -1.266), (5.528, 4.064, -1.275), (5.534, 3.627, -1.282), (5.538, 3.152, -1.286), (5.539, 2.658, -1.288), (5.538, 2.165, -1.286), (5.534, 1.69, -1.282), (5.528, 1.252, -1.275), (5.521, 0.869, -1.266), (5.512, 0.5543, -1.255), (5.501, 0.3204, -1.242), (5.49, 0.1764, -1.228), (5.16, 0.1278, -0.8296), (5.148, 0.1764, -0.8152), (5.454, 0.3204, -1.185), (5.444, 0.5543, -1.173), (5.435, 0.869, -1.162), (5.427, 1.252, -1.152), (5.421, 1.69, -1.146), (5.418, 2.165, -1.141), (5.417, 2.658, -1.14), (5.418, 3.152, -1.141), (5.421, 3.627, -1.146), (5.427, 4.064, -1.152), (5.435, 4.448, -1.162), (5.444, 4.762, -1.173), (5.137, 4.996, -0.8014), (5.148, 5.14, -0.8152), (5.478, 5.189, -1.214), (5.282, 5.359, -1.891), (5.292, 5.31, -1.906), (5.302, 5.166, -1.922), (5.311, 4.932, -1.936), (5.319, 4.618, -1.948), (5.325, 4.234, -1.958), (5.33, 3.797, -1.965), (5.333, 3.322, -1.97), (5.334, 2.828, -1.972), (5.333, 2.335, -1.97), (5.33, 1.86, -1.965), (5.325, 1.422, -1.958), (5.319, 1.039, -1.948), (5.311, 0.7243, -1.936), (5.302, 0.4904, -1.922), (5.292, 0.3464, -1.906), (5.015, 0.2978, -1.47), (5.005, 0.3464, -1.454), (5.263, 0.4904, -1.86), (5.254, 0.7243, -1.846), (5.246, 1.039, -1.833), (5.24, 1.422, -1.823), (5.235, 1.86, -1.816), (5.232, 2.335, -1.811), (5.231, 2.828, -1.81), (5.232, 3.322, -1.811), (5.235, 3.797, -1.816), (5.24, 4.234, -1.823), (5.246, 4.618, -1.833), (5.254, 4.932, -1.846), (4.996, 5.166, -1.439), (5.005, 5.31, -1.454), (5.282, 5.359, -1.891), (5.004, 5.529, -2.538), (5.012, 5.48, -2.555), (5.019, 5.336, -2.571), (5.026, 5.102, -2.586), (5.033, 4.788, -2.599), (5.038, 4.404, -2.61), (5.041, 3.967, -2.618), (5.044, 3.492, -2.623), (5.045, 2.998, -2.625), (5.044, 2.505, -2.623), (5.041, 2.03, -2.618), (5.038, 1.592, -2.61), (5.033, 1.209, -2.599), (5.026, 0.8943, -2.586), (5.019, 0.6604, -2.571), (5.012, 0.5164, -2.555), (4.792, 0.4678, -2.087), (4.784, 0.5164, -2.07), (4.988, 0.6604, -2.505), (4.981, 0.8943, -2.49), (4.975, 1.209, -2.477), (4.97, 1.592, -2.466), (4.966, 2.03, -2.458), (4.964, 2.505, -2.453), (4.963, 2.998, -2.451), (4.964, 3.492, -2.453), (4.966, 3.967, -2.458), (4.97, 4.404, -2.466), (4.975, 4.788, -2.477), (4.981, 5.102, -2.49), (4.776, 5.336, -2.054), (4.784, 5.48, -2.07), (5.004, 5.529, -2.538), (4.646, 5.699, -3.145), (4.652, 5.65, -3.163), (4.658, 5.506, -3.18), (4.663, 5.272, -3.196), (4.667, 4.958, -3.209), (4.671, 4.574, -3.221), (4.674, 4.137, -3.229), (4.675, 3.662, -3.234), (4.676, 3.168, -3.236), (4.675, 2.675, -3.234), (4.674, 2.2, -3.229), (4.671, 1.762, -3.221), (4.667, 1.379, -3.209), (4.663, 1.064, -3.196), (4.658, 0.8304, -3.18), (4.652, 0.6864, -3.163), (4.492, 0.6378, -2.671), (4.486, 0.6864, -2.653), (4.635, 0.8304, -3.11), (4.63, 1.064, -3.094), (4.625, 1.379, -3.081), (4.622, 1.762, -3.069), (4.619, 2.2, -3.061), (4.617, 2.675, -3.056), (4.617, 3.168, -3.054), (4.617, 3.662, -3.056), (4.619, 4.137, -3.061), (4.622, 4.574, -3.069), (4.625, 4.958, -3.081), (4.63, 5.272, -3.094), (4.481, 5.506, -2.636), (4.486, 5.65, -2.653), (4.646, 5.699, -3.145), (4.215, 5.869, -3.702), (4.219, 5.82, -3.721), (4.222, 5.676, -3.739), (4.225, 5.442, -3.755), (4.228, 5.128, -3.769), (4.23, 4.744, -3.781), (4.232, 4.307, -3.789), (4.233, 3.832, -3.795), (4.233, 3.338, -3.797), (4.233, 2.845, -3.795), (4.232, 2.37, -3.789), (4.23, 1.932, -3.781), (4.228, 1.549, -3.769), (4.225, 1.234, -3.755), (4.222, 1.0, -3.739), (4.219, 0.8564, -3.721), (4.122, 0.8078, -3.213), (4.119, 0.8564, -3.194), (4.209, 1.0, -3.666), (4.205, 1.234, -3.65), (4.203, 1.549, -3.636), (4.201, 1.932, -3.624), (4.199, 2.37, -3.616), (4.198, 2.845, -3.61), (4.198, 3.338, -3.608), (4.198, 3.832, -3.61), (4.199, 4.307, -3.616), (4.201, 4.744, -3.624), (4.203, 5.128, -3.636), (4.205, 5.442, -3.65), (4.115, 5.676, -3.177), (4.119, 5.82, -3.194), (4.215, 5.869, -3.702), (3.718, 6.039, -4.202), (3.719, 5.99, -4.22), (3.72, 5.846, -4.238), (3.722, 5.612, -4.255), (3.722, 5.298, -4.269), (3.723, 4.914, -4.281), (3.724, 4.477, -4.29), (3.724, 4.002, -4.295), (3.724, 3.508, -4.297), (3.724, 3.015, -4.295), (3.724, 2.54, -4.29), (3.723, 2.102, -4.281), (3.722, 1.719, -4.269), (3.722, 1.404, -4.255), (3.72, 1.17, -4.238), (3.719, 1.026, -4.22), (3.687, 0.9778, -3.704), (3.686, 1.026, -3.685), (3.716, 1.17, -4.165), (3.715, 1.404, -4.149), (3.714, 1.719, -4.134), (3.713, 2.102, -4.122), (3.713, 2.54, -4.113), (3.712, 3.015, -4.108), (3.712, 3.508, -4.106), (3.712, 4.002, -4.108), (3.713, 4.477, -4.113), (3.713, 4.914, -4.122), (3.714, 5.298, -4.134), (3.715, 5.612, -4.149), (3.685, 5.846, -3.668), (3.686, 5.99, -3.685), (3.718, 6.039, -4.202), (3.162, 6.209, -4.635), (3.161, 6.16, -4.653), (3.16, 6.016, -4.671), (3.159, 5.782, -4.688), (3.158, 5.468, -4.702), (3.157, 5.084, -4.714), (3.157, 4.647, -4.723), (3.156, 4.172, -4.728), (3.156, 3.678, -4.73), (3.156, 3.185, -4.728), (3.157, 2.71, -4.723), (3.157, 2.272, -4.714), (3.158, 1.889, -4.702), (3.159, 1.574, -4.688), (3.16, 1.34, -4.671), (3.161, 1.196, -4.653), (3.194, 1.148, -4.137), (3.195, 1.196, -4.118), (3.165, 1.34, -4.598), (3.166, 1.574, -4.581), (3.167, 1.889, -4.567), (3.167, 2.272, -4.555), (3.168, 2.71, -4.546), (3.168, 3.185, -4.541), (3.168, 3.678, -4.539), (3.168, 4.172, -4.541), (3.168, 4.647, -4.546), (3.167, 5.084, -4.555), (3.167, 5.468, -4.567), (3.166, 5.782, -4.581), (3.196, 6.016, -4.1), (3.195, 6.16, -4.118), (3.162, 6.209, -4.635), (2.556, 6.379, -4.994), (2.553, 6.33, -5.013), (2.55, 6.186, -5.03), (2.546, 5.952, -5.047), (2.544, 5.638, -5.061), (2.542, 5.254, -5.073), (2.54, 4.817, -5.081), (2.539, 4.342, -5.087), (2.539, 3.848, -5.088), (2.539, 3.355, -5.087), (2.54, 2.88, -5.081), (2.542, 2.442, -5.073), (2.544, 2.059, -5.061), (2.546, 1.744, -5.047), (2.55, 1.51, -5.03), (2.553, 1.366, -5.013), (2.65, 1.318, -4.505), (2.653, 1.366, -4.486), (2.563, 1.51, -4.958), (2.566, 1.744, -4.942), (2.569, 2.059, -4.928), (2.571, 2.442, -4.916), (2.573, 2.88, -4.907), (2.574, 3.355, -4.902), (2.574, 3.848, -4.9), (2.574, 4.342, -4.902), (2.573, 4.817, -4.907), (2.571, 5.254, -4.916), (2.569, 5.638, -4.928), (2.566, 5.952, -4.942), (2.657, 6.186, -4.469), (2.653, 6.33, -4.486), (2.556, 6.379, -4.994), (1.91, 6.549, -5.275), (1.905, 6.5, -5.293), (1.899, 6.356, -5.31), (1.894, 6.122, -5.326), (1.889, 5.808, -5.34), (1.886, 5.424, -5.351), (1.883, 4.987, -5.36), (1.881, 4.512, -5.365), (1.881, 4.018, -5.366), (1.881, 3.525, -5.365), (1.883, 3.05, -5.36), (1.886, 2.612, -5.351), (1.889, 2.229, -5.34), (1.894, 1.914, -5.326), (1.899, 1.68, -5.31), (1.905, 1.536, -5.293), (2.064, 1.488, -4.801), (2.07, 1.536, -4.783), (1.922, 1.68, -5.24), (1.927, 1.914, -5.225), (1.931, 2.229, -5.211), (1.935, 2.612, -5.2), (1.938, 3.05, -5.191), (1.939, 3.525, -5.186), (1.94, 4.018, -5.184), (1.939, 4.512, -5.186), (1.938, 4.987, -5.191), (1.935, 5.424, -5.2), (1.931, 5.808, -5.211), (1.927, 6.122, -5.225), (2.076, 6.356, -4.766), (2.07, 6.5, -4.783), (1.91, 6.549, -5.275), (1.234, 6.719, -5.473), (1.226, 6.67, -5.49), (1.218, 6.526, -5.506), (1.211, 6.292, -5.521), (1.205, 5.978, -5.534), (1.2, 5.594, -5.545), (1.196, 5.157, -5.553), (1.194, 4.682, -5.558), (1.193, 4.188, -5.56), (1.194, 3.695, -5.558), (1.196, 3.22, -5.553), (1.2, 2.782, -5.545), (1.205, 2.399, -5.534), (1.211, 2.084, -5.521), (1.218, 1.85, -5.506), (1.226, 1.706, -5.49), (1.446, 1.658, -5.022), (1.454, 1.706, -5.005), (1.25, 1.85, -5.44), (1.257, 2.084, -5.425), (1.263, 2.399, -5.412), (1.268, 2.782, -5.401), (1.272, 3.22, -5.393), (1.274, 3.695, -5.388), (1.275, 4.188, -5.386), (1.274, 4.682, -5.388), (1.272, 5.157, -5.393), (1.268, 5.594, -5.401), (1.263, 5.978, -5.412), (1.257, 6.292, -5.425), (1.462, 6.526, -4.989), (1.454, 6.67, -5.005), (1.234, 6.719, -5.473), (0.5384, 6.889, -5.585), (0.5284, 6.84, -5.6), (0.5188, 6.696, -5.616), (0.5099, 6.462, -5.63), (0.5021, 6.148, -5.642), (0.4957, 5.764, -5.652), (0.491, 5.327, -5.659), (0.4881, 4.852, -5.664), (0.4871, 4.358, -5.666), (0.4881, 3.865, -5.664), (0.491, 3.39, -5.659), (0.4957, 2.952, -5.652), (0.5021, 2.569, -5.642), (0.5099, 2.254, -5.63), (0.5188, 2.02, -5.616), (0.5284, 1.876, -5.6), (0.8055, 1.828, -5.164), (0.8155, 1.876, -5.148), (0.5581, 2.02, -5.554), (0.5669, 2.254, -5.54), (0.5747, 2.569, -5.527), (0.5811, 2.952, -5.517), (0.5858, 3.39, -5.51), (0.5888, 3.865, -5.505), (0.5897, 4.358, -5.504), (0.5888, 4.852, -5.505), (0.5858, 5.327, -5.51), (0.5811, 5.764, -5.517), (0.5747, 6.148, -5.527), (0.5669, 6.462, -5.54), (0.8251, 6.696, -5.133), (0.8155, 6.84, -5.148), (0.5384, 6.889, -5.585), (-0.1658, 7.059, -5.608), (-0.1777, 7.01, -5.623), (-0.1892, 6.866, -5.636), (-0.1997, 6.632, -5.649), (-0.209, 6.318, -5.66), (-0.2166, 5.934, -5.669), (-0.2222, 5.497, -5.676), (-0.2257, 5.022, -5.681), (-0.2269, 4.528, -5.682), (-0.2257, 4.035, -5.681), (-0.2222, 3.56, -5.676), (-0.2166, 3.122, -5.669), (-0.209, 2.739, -5.66), (-0.1997, 2.424, -5.649), (-0.1892, 2.19, -5.636), (-0.1777, 2.046, -5.623), (0.1519, 1.998, -5.224), (0.1639, 2.046, -5.21), (-0.1424, 2.19, -5.58), (-0.1319, 2.424, -5.567), (-0.1226, 2.739, -5.556), (-0.115, 3.122, -5.547), (-0.1094, 3.56, -5.54), (-0.1059, 4.035, -5.536), (-0.1047, 4.528, -5.534), (-0.1059, 5.022, -5.536), (-0.1094, 5.497, -5.54), (-0.115, 5.934, -5.547), (-0.1226, 6.318, -5.556), (-0.1319, 6.632, -5.567), (0.1753, 6.866, -5.196), (0.1639, 7.01, -5.21), (-0.1658, 7.059, -5.608), (-0.8674, 7.229, -5.543), (-0.881, 7.18, -5.556), (-0.8941, 7.036, -5.568), (-0.9062, 6.802, -5.58), (-0.9167, 6.488, -5.589), (-0.9254, 6.104, -5.598), (-0.9319, 5.667, -5.604), (-0.9359, 5.192, -5.607), (-0.9372, 4.698, -5.609), (-0.9359, 4.205, -5.607), (-0.9319, 3.73, -5.604), (-0.9254, 3.292, -5.598), (-0.9167, 2.909, -5.589), (-0.9062, 2.594, -5.58), (-0.8941, 2.36, -5.568), (-0.881, 2.216, -5.556), (-0.504, 2.168, -5.202), (-0.4904, 2.216, -5.189), (-0.8406, 2.36, -5.518), (-0.8286, 2.594, -5.507), (-0.818, 2.909, -5.497), (-0.8093, 3.292, -5.489), (-0.8028, 3.73, -5.483), (-0.7989, 4.205, -5.479), (-0.7975, 4.698, -5.478), (-0.7989, 5.192, -5.479), (-0.8028, 5.667, -5.483), (-0.8093, 6.104, -5.489), (-0.818, 6.488, -5.497), (-0.8286, 6.802, -5.507), (-0.4773, 7.036, -5.177), (-0.4904, 7.18, -5.189), (-0.8674, 7.229, -5.543), (-1.555, 7.399, -5.391), (-1.57, 7.35, -5.402), (-1.585, 7.206, -5.412), (-1.598, 6.972, -5.422), (-1.61, 6.658, -5.431), (-1.62, 6.274, -5.438), (-1.627, 5.837, -5.443), (-1.631, 5.362, -5.446), (-1.633, 4.868, -5.447), (-1.631, 4.375, -5.446), (-1.627, 3.9, -5.443), (-1.62, 3.462, -5.438), (-1.61, 3.079, -5.431), (-1.598, 2.764, -5.422), (-1.585, 2.53, -5.412), (-1.57, 2.386, -5.402), (-1.152, 2.338, -5.098), (-1.137, 2.386, -5.087), (-1.526, 2.53, -5.369), (-1.512, 2.764, -5.359), (-1.5, 3.079, -5.351), (-1.491, 3.462, -5.344), (-1.484, 3.9, -5.339), (-1.479, 4.375, -5.335), (-1.478, 4.868, -5.334), (-1.479, 5.362, -5.335), (-1.484, 5.837, -5.339), (-1.491, 6.274, -5.344), (-1.5, 6.658, -5.351), (-1.512, 6.972, -5.359), (-1.122, 7.206, -5.076), (-1.137, 7.35, -5.087), (-1.555, 7.399, -5.391), (-2.219, 7.569, -5.153), (-2.235, 7.52, -5.162), (-2.251, 7.376, -5.171), (-2.265, 7.142, -5.179), (-2.278, 6.828, -5.186), (-2.288, 6.444, -5.192), (-2.296, 6.007, -5.196), (-2.301, 5.532, -5.199), (-2.303, 5.038, -5.199), (-2.301, 4.545, -5.199), (-2.296, 4.07, -5.196), (-2.288, 3.632, -5.192), (-2.278, 3.249, -5.186), (-2.265, 2.934, -5.179), (-2.251, 2.7, -5.171), (-2.235, 2.556, -5.162), (-1.782, 2.508, -4.913), (-1.765, 2.556, -4.904), (-2.186, 2.7, -5.136), (-2.172, 2.934, -5.128), (-2.159, 3.249, -5.121), (-2.149, 3.632, -5.115), (-2.141, 4.07, -5.111), (-2.136, 4.545, -5.108), (-2.135, 5.038, -5.107), (-2.136, 5.532, -5.108), (-2.141, 6.007, -5.111), (-2.149, 6.444, -5.115), (-2.159, 6.828, -5.121), (-2.172, 7.142, -5.128), (-1.75, 7.376, -4.895), (-1.765, 7.52, -4.904), (-2.219, 7.569, -5.153), (-2.847, 7.739, -4.835), (-2.864, 7.69, -4.841), (-2.881, 7.546, -4.848), (-2.896, 7.312, -4.854), (-2.91, 6.998, -4.86), (-2.921, 6.614, -4.864), (-2.929, 6.177, -4.867), (-2.934, 5.702, -4.869), (-2.936, 5.208, -4.87), (-2.934, 4.715, -4.869), (-2.929, 4.24, -4.867), (-2.921, 3.802, -4.864), (-2.91, 3.419, -4.86), (-2.896, 3.104, -4.854), (-2.881, 2.87, -4.848), (-2.864, 2.726, -4.841), (-2.384, 2.678, -4.651), (-2.366, 2.726, -4.644), (-2.813, 2.87, -4.821), (-2.798, 3.104, -4.815), (-2.784, 3.419, -4.81), (-2.773, 3.802, -4.805), (-2.765, 4.24, -4.802), (-2.76, 4.715, -4.8), (-2.758, 5.208, -4.799), (-2.76, 5.702, -4.8), (-2.765, 6.177, -4.802), (-2.773, 6.614, -4.805), (-2.784, 6.998, -4.81), (-2.798, 7.312, -4.815), (-2.349, 7.546, -4.638), (-2.366, 7.69, -4.644), (-2.847, 7.739, -4.835), (-3.43, 7.909, -4.44), (-3.449, 7.86, -4.444), (-3.466, 7.716, -4.449), (-3.482, 7.482, -4.453), (-3.496, 7.168, -4.456), (-3.508, 6.784, -4.459), (-3.516, 6.347, -4.462), (-3.522, 5.872, -4.463), (-3.523, 5.378, -4.463), (-3.522, 4.885, -4.463), (-3.516, 4.41, -4.462), (-3.508, 3.972, -4.459), (-3.496, 3.589, -4.456), (-3.482, 3.274, -4.453), (-3.466, 3.04, -4.449), (-3.449, 2.896, -4.444), (-2.948, 2.848, -4.316), (-2.93, 2.896, -4.311), (-3.395, 3.04, -4.43), (-3.379, 3.274, -4.426), (-3.365, 3.589, -4.423), (-3.353, 3.972, -4.42), (-3.345, 4.41, -4.418), (-3.339, 4.885, -4.416), (-3.338, 5.378, -4.416), (-3.339, 5.872, -4.416), (-3.345, 6.347, -4.418), (-3.353, 6.784, -4.42), (-3.365, 7.168, -4.423), (-3.379, 7.482, -4.426), (-2.912, 7.716, -4.307), (-2.93, 7.86, -4.311), (-3.43, 7.909, -4.44), (-3.96, 8.079, -3.975), (-3.978, 8.03, -3.977), (-3.996, 7.886, -3.979), (-4.013, 7.652, -3.981), (-4.027, 7.338, -3.983), (-4.039, 6.954, -3.985), (-4.048, 6.517, -3.986), (-4.053, 6.042, -3.986), (-4.055, 5.548, -3.987), (-4.053, 5.055, -3.986), (-4.048, 4.58, -3.986), (-4.039, 4.142, -3.985), (-4.027, 3.759, -3.983), (-4.013, 3.444, -3.981), (-3.996, 3.21, -3.979), (-3.978, 3.066, -3.977), (-3.465, 3.018, -3.912), (-3.447, 3.066, -3.91), (-3.923, 3.21, -3.97), (-3.907, 3.444, -3.968), (-3.893, 3.759, -3.966), (-3.881, 4.142, -3.965), (-3.872, 4.58, -3.964), (-3.867, 5.055, -3.963), (-3.865, 5.548, -3.963), (-3.867, 6.042, -3.963), (-3.872, 6.517, -3.964), (-3.881, 6.954, -3.965), (-3.893, 7.338, -3.966), (-3.907, 7.652, -3.968), (-3.429, 7.886, -3.908), (-3.447, 8.03, -3.91), (-3.96, 8.079, -3.975), (-4.427, 8.249, -3.447), (-4.445, 8.2, -3.447), (-4.463, 8.056, -3.447), (-4.48, 7.822, -3.447), (-4.495, 7.508, -3.447), (-4.506, 7.124, -3.447), (-4.515, 6.687, -3.447), (-4.521, 6.212, -3.447), (-4.523, 5.718, -3.447), (-4.521, 5.225, -3.447), (-4.515, 4.75, -3.447), (-4.506, 4.312, -3.447), (-4.495, 3.929, -3.447), (-4.48, 3.614, -3.447), (-4.463, 3.38, -3.447), (-4.445, 3.236, -3.447), (-3.928, 3.188, -3.447), (-3.91, 3.236, -3.447), (-4.39, 3.38, -3.447), (-4.374, 3.614, -3.447), (-4.359, 3.929, -3.447), (-4.347, 4.312, -3.447), (-4.338, 4.75, -3.447), (-4.333, 5.225, -3.447), (-4.331, 5.718, -3.447), (-4.333, 6.212, -3.447), (-4.338, 6.687, -3.447), (-4.347, 7.124, -3.447), (-4.359, 7.508, -3.447), (-4.374, 7.822, -3.447), (-3.892, 8.056, -3.447), (-3.91, 8.2, -3.447), (-4.427, 8.249, -3.447)], [], [(1, 34, 33, 0), (34, 67, 66, 33), (67, 100, 99, 66), (100, 133, 132, 99), (133, 166, 165, 132), (166, 199, 198, 165), (199, 232, 231, 198), (232, 265, 264, 231), (265, 298, 297, 264), (298, 331, 330, 297), (331, 364, 363, 330), (364, 397, 396, 363), (397, 430, 429, 396), (430, 463, 462, 429), (463, 496, 495, 462), (496, 529, 528, 495), (529, 562, 561, 528), (562, 595, 594, 561), (595, 628, 627, 594), (628, 661, 660, 627), (661, 694, 693, 660), (694, 727, 726, 693), (727, 760, 759, 726), (760, 793, 792, 759), (793, 826, 825, 792), (826, 859, 858, 825), (859, 892, 891, 858), (892, 925, 924, 891), (925, 958, 957, 924), (958, 991, 990, 957), (991, 1024, 1023, 990), (1024, 1057, 1056, 1023), (1057, 1090, 1089, 1056), (1090, 1123, 1122, 1089), (1123, 1156, 1155, 1122), (1156, 1189, 1188, 1155), (1189, 1222, 1221, 1188), (1222, 1255, 1254, 1221), (1255, 1288, 1287, 1254), (1288, 1321, 1320, 1287), (1321, 1354, 1353, 1320), (1354, 1387, 1386, 1353), (1387, 1420, 1419, 1386), (1420, 1453, 1452, 1419), (1453, 1486, 1485, 1452), (1486, 1519, 1518, 1485), (1519, 1552, 1551, 1518), (1552, 1585, 1584, 1551), (1585, 1618, 1617, 1584), (1618, 1651, 1650, 1617), (2, 35, 34, 1), (35, 68, 67, 34), (68, 101, 100, 67), (101, 134, 133, 100), (134, 167, 166, 133), (167, 200, 199, 166), (200, 233, 232, 199), (233, 266, 265, 232), (266, 299, 298, 265), (299, 332, 331, 298), (332, 365, 364, 331), (365, 398, 397, 364), (398, 431, 430, 397), (431, 464, 463, 430), (464, 497, 496, 463), (497, 530, 529, 496), (530, 563, 562, 529), (563, 596, 595, 562), (596, 629, 628, 595), (629, 662, 661, 628), (662, 695, 694, 661), (695, 728, 727, 694), (728, 761, 760, 727), (761, 794, 793, 760), (794, 827, 826, 793), (827, 860, 859, 826), (860, 893, 892, 859), (893, 926, 925, 892), (926, 959, 958, 925), (959, 992, 991, 958), (992, 1025, 1024, 991), (1025, 1058, 1057, 1024), (1058, 1091, 1090, 1057), (1091, 1124, 1123, 1090), (1124, 1157, 1156, 1123), (1157, 1190, 1189, 1156), (1190, 1223, 1222, 1189), (1223, 1256, 1255, 1222), (1256, 1289, 1288, 1255), (1289, 1322, 1321, 1288), (1322, 1355, 1354, 1321), (1355, 1388, 1387, 1354), (1388, 1421, 1420, 1387), (1421, 1454, 1453, 1420), (1454, 1487, 1486, 1453), (1487, 1520, 1519, 1486), (1520, 1553, 1552, 1519), (1553, 1586, 1585, 1552), (1586, 1619, 1618, 1585), (1619, 1652, 1651, 1618), (3, 36, 35, 2), (36, 69, 68, 35), (69, 102, 101, 68), (102, 135, 134, 101), (135, 168, 167, 134), (168, 201, 200, 167), (201, 234, 233, 200), (234, 267, 266, 233), (267, 300, 299, 266), (300, 333, 332, 299), (333, 366, 365, 332), (366, 399, 398, 365), (399, 432, 431, 398), (432, 465, 464, 431), (465, 498, 497, 464), (498, 531, 530, 497), (531, 564, 563, 530), (564, 597, 596, 563), (597, 630, 629, 596), (630, 663, 662, 629), (663, 696, 695, 662), (696, 729, 728, 695), (729, 762, 761, 728), (762, 795, 794, 761), (795, 828, 827, 794), (828, 861, 860, 827), (861, 894, 893, 860), (894, 927, 926, 893), (927, 960, 959, 926), (960, 993, 992, 959), (993, 1026, 1025, 992), (1026, 1059, 1058, 1025), (1059, 1092, 1091, 1058), (1092, 1125, 1124, 1091), (1125, 1158, 1157, 1124), (1158, 1191, 1190, 1157), (1191, 1224, 1223, 1190), (1224, 1257, 1256, 1223), (1257, 1290, 1289, 1256), (1290, 1323, 1322, 1289), (1323, 1356, 1355, 1322), (1356, 1389, 1388, 1355), (1389, 1422, 1421, 1388), (1422, 1455, 1454, 1421), (1455, 1488, 1487, 1454), (1488, 1521, 1520, 1487), (1521, 1554, 1553, 1520), (1554, 1587, 1586, 1553), (1587, 1620, 1619, 1586), (1620, 1653, 1652, 1619), (4, 37, 36, 3), (37, 70, 69, 36), (70, 103, 102, 69), (103, 136, 135, 102), (136, 169, 168, 135), (169, 202, 201, 168), (202, 235, 234, 201), (235, 268, 267, 234), (268, 301, 300, 267), (301, 334, 333, 300), (334, 367, 366, 333), (367, 400, 399, 366), (400, 433, 432, 399), (433, 466, 465, 432), (466, 499, 498, 465), (499, 532, 531, 498), (532, 565, 564, 531), (565, 598, 597, 564), (598, 631, 630, 597), (631, 664, 663, 630), (664, 697, 696, 663), (697, 730, 729, 696), (730, 763, 762, 729), (763, 796, 795, 762), (796, 829, 828, 795), (829, 862, 861, 828), (862, 895, 894, 861), (895, 928, 927, 894), (928, 961, 960, 927), (961, 994, 993, 960), (994, 1027, 1026, 993), (1027, 1060, 1059, 1026), (1060, 1093, 1092, 1059), (1093, 1126, 1125, 1092), (1126, 1159, 1158, 1125), (1159, 1192, 1191, 1158), (1192, 1225, 1224, 1191), (1225, 1258, 1257, 1224), (1258, 1291, 1290, 1257), (1291, 1324, 1323, 1290), (1324, 1357, 1356, 1323), (1357, 1390, 1389, 1356), (1390, 1423, 1422, 1389), (1423, 1456, 1455, 1422), (1456, 1489, 1488, 1455), (1489, 1522, 1521, 1488), (1522, 1555, 1554, 1521), (1555, 1588, 1587, 1554), (1588, 1621, 1620, 1587), (1621, 1654, 1653, 1620), (5, 38, 37, 4), (38, 71, 70, 37), (71, 104, 103, 70), (104, 137, 136, 103), (137, 170, 169, 136), (170, 203, 202, 169), (203, 236, 235, 202), (236, 269, 268, 235), (269, 302, 301, 268), (302, 335, 334, 301), (335, 368, 367, 334), (368, 401, 400, 367), (401, 434, 433, 400), (434, 467, 466, 433), (467, 500, 499, 466), (500, 533, 532, 499), (533, 566, 565, 532), (566, 599, 598, 565), (599, 632, 631, 598), (632, 665, 664, 631), (665, 698, 697, 664), (698, 731, 730, 697), (731, 764, 763, 730), (764, 797, 796, 763), (797, 830, 829, 796), (830, 863, 862, 829), (863, 896, 895, 862), (896, 929, 928, 895), (929, 962, 961, 928), (962, 995, 994, 961), (995, 1028, 1027, 994), (1028, 1061, 1060, 1027), (1061, 1094, 1093, 1060), (1094, 1127, 1126, 1093), (1127, 1160, 1159, 1126), (1160, 1193, 1192, 1159), (1193, 1226, 1225, 1192), (1226, 1259, 1258, 1225), (1259, 1292, 1291, 1258), (1292, 1325, 1324, 1291), (1325, 1358, 1357, 1324), (1358, 1391, 1390, 1357), (1391, 1424, 1423, 1390), (1424, 1457, 1456, 1423), (1457, 1490, 1489, 1456), (1490, 1523, 1522, 1489), (1523, 1556, 1555, 1522), (1556, 1589, 1588, 1555), (1589, 1622, 1621, 1588), (1622, 1655, 1654, 1621), (6, 39, 38, 5), (39, 72, 71, 38), (72, 105, 104, 71), (105, 138, 137, 104), (138, 171, 170, 137), (171, 204, 203, 170), (204, 237, 236, 203), (237, 270, 269, 236), (270, 303, 302, 269), (303, 336, 335, 302), (336, 369, 368, 335), (369, 402, 401, 368), (402, 435, 434, 401), (435, 468, 467, 434), (468, 501, 500, 467), (501, 534, 533, 500), (534, 567, 566, 533), (567, 600, 599, 566), (600, 633, 632, 599), (633, 666, 665, 632), (666, 699, 698, 665), (699, 732, 731, 698), (732, 765, 764, 731), (765, 798, 797, 764), (798, 831, 830, 797), (831, 864, 863, 830), (864, 897, 896, 863), (897, 930, 929, 896), (930, 963, 962, 929), (963, 996, 995, 962), (996, 1029, 1028, 995), (1029, 1062, 1061, 1028), (1062, 1095, 1094, 1061), (1095, 1128, 1127, 1094), (1128, 1161, 1160, 1127), (1161, 1194, 1193, 1160), (1194, 1227, 1226, 1193), (1227, 1260, 1259, 1226), (1260, 1293, 1292, 1259), (1293, 1326, 1325, 1292), (1326, 1359, 1358, 1325), (1359, 1392, 1391, 1358), (1392, 1425, 1424, 1391), (1425, 1458, 1457, 1424), (1458, 1491, 1490, 1457), (1491, 1524, 1523, 1490), (1524, 1557, 1556, 1523), (1557, 1590, 1589, 1556), (1590, 1623, 1622, 1589), (1623, 1656, 1655, 1622), (7, 40, 39, 6), (40, 73, 72, 39), (73, 106, 105, 72), (106, 139, 138, 105), (139, 172, 171, 138), (172, 205, 204, 171), (205, 238, 237, 204), (238, 271, 270, 237), (271, 304, 303, 270), (304, 337, 336, 303), (337, 370, 369, 336), (370, 403, 402, 369), (403, 436, 435, 402), (436, 469, 468, 435), (469, 502, 501, 468), (502, 535, 534, 501), (535, 568, 567, 534), (568, 601, 600, 567), (601, 634, 633, 600), (634, 667, 666, 633), (667, 700, 699, 666), (700, 733, 732, 699), (733, 766, 765, 732), (766, 799, 798, 765), (799, 832, 831, 798), (832, 865, 864, 831), (865, 898, 897, 864), (898, 931, 930, 897), (931, 964, 963, 930), (964, 997, 996, 963), (997, 1030, 1029, 996), (1030, 1063, 1062, 1029), (1063, 1096, 1095, 1062), (1096, 1129, 1128, 1095), (1129, 1162, 1161, 1128), (1162, 1195, 1194, 1161), (1195, 1228, 1227, 1194), (1228, 1261, 1260, 1227), (1261, 1294, 1293, 1260), (1294, 1327, 1326, 1293), (1327, 1360, 1359, 1326), (1360, 1393, 1392, 1359), (1393, 1426, 1425, 1392), (1426, 1459, 1458, 1425), (1459, 1492, 1491, 1458), (1492, 1525, 1524, 1491), (1525, 1558, 1557, 1524), (1558, 1591, 1590, 1557), (1591, 1624, 1623, 1590), (1624, 1657, 1656, 1623), (8, 41, 40, 7), (41, 74, 73, 40), (74, 107, 106, 73), (107, 140, 139, 106), (140, 173, 172, 139), (173, 206, 205, 172), (206, 239, 238, 205), (239, 272, 271, 238), (272, 305, 304, 271), (305, 338, 337, 304), (338, 371, 370, 337), (371, 404, 403, 370), (404, 437, 436, 403), (437, 470, 469, 436), (470, 503, 502, 469), (503, 536, 535, 502), (536, 569, 568, 535), (569, 602, 601, 568), (602, 635, 634, 601), (635, 668, 667, 634), (668, 701, 700, 667), (701, 734, 733, 700), (734, 767, 766, 733), (767, 800, 799, 766), (800, 833, 832, 799), (833, 866, 865, 832), (866, 899, 898, 865), (899, 932, 931, 898), (932, 965, 964, 931), (965, 998, 997, 964), (998, 1031, 1030, 997), (1031, 1064, 1063, 1030), (1064, 1097, 1096, 1063), (1097, 1130, 1129, 1096), (1130, 1163, 1162, 1129), (1163, 1196, 1195, 1162), (1196, 1229, 1228, 1195), (1229, 1262, 1261, 1228), (1262, 1295, 1294, 1261), (1295, 1328, 1327, 1294), (1328, 1361, 1360, 1327), (1361, 1394, 1393, 1360), (1394, 1427, 1426, 1393), (1427, 1460, 1459, 1426), (1460, 1493, 1492, 1459), (1493, 1526, 1525, 1492), (1526, 1559, 1558, 1525), (1559, 1592, 1591, 1558), (1592, 1625, 1624, 1591), (1625, 1658, 1657, 1624), (9, 42, 41, 8), (42, 75, 74, 41), (75, 108, 107, 74), (108, 141, 140, 107), (141, 174, 173, 140), (174, 207, 206, 173), (207, 240, 239, 206), (240, 273, 272, 239), (273, 306, 305, 272), (306, 339, 338, 305), (339, 372, 371, 338), (372, 405, 404, 371), (405, 438, 437, 404), (438, 471, 470, 437), (471, 504, 503, 470), (504, 537, 536, 503), (537, 570, 569, 536), (570, 603, 602, 569), (603, 636, 635, 602), (636, 669, 668, 635), (669, 702, 701, 668), (702, 735, 734, 701), (735, 768, 767, 734), (768, 801, 800, 767), (801, 834, 833, 800), (834, 867, 866, 833), (867, 900, 899, 866), (900, 933, 932, 899), (933, 966, 965, 932), (966, 999, 998, 965), (999, 1032, 1031, 998), (1032, 1065, 1064, 1031), (1065, 1098, 1097, 1064), (1098, 1131, 1130, 1097), (1131, 1164, 1163, 1130), (1164, 1197, 1196, 1163), (1197, 1230, 1229, 1196), (1230, 1263, 1262, 1229), (1263, 1296, 1295, 1262), (1296, 1329, 1328, 1295), (1329, 1362, 1361, 1328), (1362, 1395, 1394, 1361), (1395, 1428, 1427, 1394), (1428, 1461, 1460, 1427), (1461, 1494, 1493, 1460), (1494, 1527, 1526, 1493), (1527, 1560, 1559, 1526), (1560, 1593, 1592, 1559), (1593, 1626, 1625, 1592), (1626, 1659, 1658, 1625), (10, 43, 42, 9), (43, 76, 75, 42), (76, 109, 108, 75), (109, 142, 141, 108), (142, 175, 174, 141), (175, 208, 207, 174), (208, 241, 240, 207), (241, 274, 273, 240), (274, 307, 306, 273), (307, 340, 339, 306), (340, 373, 372, 339), (373, 406, 405, 372), (406, 439, 438, 405), (439, 472, 471, 438), (472, 505, 504, 471), (505, 538, 537, 504), (538, 571, 570, 537), (571, 604, 603, 570), (604, 637, 636, 603), (637, 670, 669, 636), (670, 703, 702, 669), (703, 736, 735, 702), (736, 769, 768, 735), (769, 802, 801, 768), (802, 835, 834, 801), (835, 868, 867, 834), (868, 901, 900, 867), (901, 934, 933, 900), (934, 967, 966, 933), (967, 1000, 999, 966), (1000, 1033, 1032, 999), (1033, 1066, 1065, 1032), (1066, 1099, 1098, 1065), (1099, 1132, 1131, 1098), (1132, 1165, 1164, 1131), (1165, 1198, 1197, 1164), (1198, 1231, 1230, 1197), (1231, 1264, 1263, 1230), (1264, 1297, 1296, 1263), (1297, 1330, 1329, 1296), (1330, 1363, 1362, 1329), (1363, 1396, 1395, 1362), (1396, 1429, 1428, 1395), (1429, 1462, 1461, 1428), (1462, 1495, 1494, 1461), (1495, 1528, 1527, 1494), (1528, 1561, 1560, 1527), (1561, 1594, 1593, 1560), (1594, 1627, 1626, 1593), (1627, 1660, 1659, 1626), (11, 44, 43, 10), (44, 77, 76, 43), (77, 110, 109, 76), (110, 143, 142, 109), (143, 176, 175, 142), (176, 209, 208, 175), (209, 242, 241, 208), (242, 275, 274, 241), (275, 308, 307, 274), (308, 341, 340, 307), (341, 374, 373, 340), (374, 407, 406, 373), (407, 440, 439, 406), (440, 473, 472, 439), (473, 506, 505, 472), (506, 539, 538, 505), (539, 572, 571, 538), (572, 605, 604, 571), (605, 638, 637, 604), (638, 671, 670, 637), (671, 704, 703, 670), (704, 737, 736, 703), (737, 770, 769, 736), (770, 803, 802, 769), (803, 836, 835, 802), (836, 869, 868, 835), (869, 902, 901, 868), (902, 935, 934, 901), (935, 968, 967, 934), (968, 1001, 1000, 967), (1001, 1034, 1033, 1000), (1034, 1067, 1066, 1033), (1067, 1100, 1099, 1066), (1100, 1133, 1132, 1099), (1133, 1166, 1165, 1132), (1166, 1199, 1198, 1165), (1199, 1232, 1231, 1198), (1232, 1265, 1264, 1231), (1265, 1298, 1297, 1264), (1298, 1331, 1330, 1297), (1331, 1364, 1363, 1330), (1364, 1397, 1396, 1363), (1397, 1430, 1429, 1396), (1430, 1463, 1462, 1429), (1463, 1496, 1495, 1462), (1496, 1529, 1528, 1495), (1529, 1562, 1561, 1528), (1562, 1595, 1594, 1561), (1595, 1628, 1627, 1594), (1628, 1661, 1660, 1627), (12, 45, 44, 11), (45, 78, 77, 44), (78, 111, 110, 77), (111, 144, 143, 110), (144, 177, 176, 143), (177, 210, 209, 176), (210, 243, 242, 209), (243, 276, 275, 242), (276, 309, 308, 275), (309, 342, 341, 308), (342, 375, 374, 341), (375, 408, 407, 374), (408, 441, 440, 407), (441, 474, 473, 440), (474, 507, 506, 473), (507, 540, 539, 506), (540, 573, 572, 539), (573, 606, 605, 572), (606, 639, 638, 605), (639, 672, 671, 638), (672, 705, 704, 671), (705, 738, 737, 704), (738, 771, 770, 737), (771, 804, 803, 770), (804, 837, 836, 803), (837, 870, 869, 836), (870, 903, 902, 869), (903, 936, 935, 902), (936, 969, 968, 935), (969, 1002, 1001, 968), (1002, 1035, 1034, 1001), (1035, 1068, 1067, 1034), (1068, 1101, 1100, 1067), (1101, 1134, 1133, 1100), (1134, 1167, 1166, 1133), (1167, 1200, 1199, 1166), (1200, 1233, 1232, 1199), (1233, 1266, 1265, 1232), (1266, 1299, 1298, 1265), (1299, 1332, 1331, 1298), (1332, 1365, 1364, 1331), (1365, 1398, 1397, 1364), (1398, 1431, 1430, 1397), (1431, 1464, 1463, 1430), (1464, 1497, 1496, 1463), (1497, 1530, 1529, 1496), (1530, 1563, 1562, 1529), (1563, 1596, 1595, 1562), (1596, 1629, 1628, 1595), (1629, 1662, 1661, 1628), (13, 46, 45, 12), (46, 79, 78, 45), (79, 112, 111, 78), (112, 145, 144, 111), (145, 178, 177, 144), (178, 211, 210, 177), (211, 244, 243, 210), (244, 277, 276, 243), (277, 310, 309, 276), (310, 343, 342, 309), (343, 376, 375, 342), (376, 409, 408, 375), (409, 442, 441, 408), (442, 475, 474, 441), (475, 508, 507, 474), (508, 541, 540, 507), (541, 574, 573, 540), (574, 607, 606, 573), (607, 640, 639, 606), (640, 673, 672, 639), (673, 706, 705, 672), (706, 739, 738, 705), (739, 772, 771, 738), (772, 805, 804, 771), (805, 838, 837, 804), (838, 871, 870, 837), (871, 904, 903, 870), (904, 937, 936, 903), (937, 970, 969, 936), (970, 1003, 1002, 969), (1003, 1036, 1035, 1002), (1036, 1069, 1068, 1035), (1069, 1102, 1101, 1068), (1102, 1135, 1134, 1101), (1135, 1168, 1167, 1134), (1168, 1201, 1200, 1167), (1201, 1234, 1233, 1200), (1234, 1267, 1266, 1233), (1267, 1300, 1299, 1266), (1300, 1333, 1332, 1299), (1333, 1366, 1365, 1332), (1366, 1399, 1398, 1365), (1399, 1432, 1431, 1398), (1432, 1465, 1464, 1431), (1465, 1498, 1497, 1464), (1498, 1531, 1530, 1497), (1531, 1564, 1563, 1530), (1564, 1597, 1596, 1563), (1597, 1630, 1629, 1596), (1630, 1663, 1662, 1629), (14, 47, 46, 13), (47, 80, 79, 46), (80, 113, 112, 79), (113, 146, 145, 112), (146, 179, 178, 145), (179, 212, 211, 178), (212, 245, 244, 211), (245, 278, 277, 244), (278, 311, 310, 277), (311, 344, 343, 310), (344, 377, 376, 343), (377, 410, 409, 376), (410, 443, 442, 409), (443, 476, 475, 442), (476, 509, 508, 475), (509, 542, 541, 508), (542, 575, 574, 541), (575, 608, 607, 574), (608, 641, 640, 607), (641, 674, 673, 640), (674, 707, 706, 673), (707, 740, 739, 706), (740, 773, 772, 739), (773, 806, 805, 772), (806, 839, 838, 805), (839, 872, 871, 838), (872, 905, 904, 871), (905, 938, 937, 904), (938, 971, 970, 937), (971, 1004, 1003, 970), (1004, 1037, 1036, 1003), (1037, 1070, 1069, 1036), (1070, 1103, 1102, 1069), (1103, 1136, 1135, 1102), (1136, 1169, 1168, 1135), (1169, 1202, 1201, 1168), (1202, 1235, 1234, 1201), (1235, 1268, 1267, 1234), (1268, 1301, 1300, 1267), (1301, 1334, 1333, 1300), (1334, 1367, 1366, 1333), (1367, 1400, 1399, 1366), (1400, 1433, 1432, 1399), (1433, 1466, 1465, 1432), (1466, 1499, 1498, 1465), (1499, 1532, 1531, 1498), (1532, 1565, 1564, 1531), (1565, 1598, 1597, 1564), (1598, 1631, 1630, 1597), (1631, 1664, 1663, 1630), (15, 48, 47, 14), (48, 81, 80, 47), (81, 114, 113, 80), (114, 147, 146, 113), (147, 180, 179, 146), (180, 213, 212, 179), (213, 246, 245, 212), (246, 279, 278, 245), (279, 312, 311, 278), (312, 345, 344, 311), (345, 378, 377, 344), (378, 411, 410, 377), (411, 444, 443, 410), (444, 477, 476, 443), (477, 510, 509, 476), (510, 543, 542, 509), (543, 576, 575, 542), (576, 609, 608, 575), (609, 642, 641, 608), (642, 675, 674, 641), (675, 708, 707, 674), (708, 741, 740, 707), (741, 774, 773, 740), (774, 807, 806, 773), (807, 840, 839, 806), (840, 873, 872, 839), (873, 906, 905, 872), (906, 939, 938, 905), (939, 972, 971, 938), (972, 1005, 1004, 971), (1005, 1038, 1037, 1004), (1038, 1071, 1070, 1037), (1071, 1104, 1103, 1070), (1104, 1137, 1136, 1103), (1137, 1170, 1169, 1136), (1170, 1203, 1202, 1169), (1203, 1236, 1235, 1202), (1236, 1269, 1268, 1235), (1269, 1302, 1301, 1268), (1302, 1335, 1334, 1301), (1335, 1368, 1367, 1334), (1368, 1401, 1400, 1367), (1401, 1434, 1433, 1400), (1434, 1467, 1466, 1433), (1467, 1500, 1499, 1466), (1500, 1533, 1532, 1499), (1533, 1566, 1565, 1532), (1566, 1599, 1598, 1565), (1599, 1632, 1631, 1598), (1632, 1665, 1664, 1631), (16, 49, 48, 15), (49, 82, 81, 48), (82, 115, 114, 81), (115, 148, 147, 114), (148, 181, 180, 147), (181, 214, 213, 180), (214, 247, 246, 213), (247, 280, 279, 246), (280, 313, 312, 279), (313, 346, 345, 312), (346, 379, 378, 345), (379, 412, 411, 378), (412, 445, 444, 411), (445, 478, 477, 444), (478, 511, 510, 477), (511, 544, 543, 510), (544, 577, 576, 543), (577, 610, 609, 576), (610, 643, 642, 609), (643, 676, 675, 642), (676, 709, 708, 675), (709, 742, 741, 708), (742, 775, 774, 741), (775, 808, 807, 774), (808, 841, 840, 807), (841, 874, 873, 840), (874, 907, 906, 873), (907, 940, 939, 906), (940, 973, 972, 939), (973, 1006, 1005, 972), (1006, 1039, 1038, 1005), (1039, 1072, 1071, 1038), (1072, 1105, 1104, 1071), (1105, 1138, 1137, 1104), (1138, 1171, 1170, 1137), (1171, 1204, 1203, 1170), (1204, 1237, 1236, 1203), (1237, 1270, 1269, 1236), (1270, 1303, 1302, 1269), (1303, 1336, 1335, 1302), (1336, 1369, 1368, 1335), (1369, 1402, 1401, 1368), (1402, 1435, 1434, 1401), (1435, 1468, 1467, 1434), (1468, 1501, 1500, 1467), (1501, 1534, 1533, 1500), (1534, 1567, 1566, 1533), (1567, 1600, 1599, 1566), (1600, 1633, 1632, 1599), (1633, 1666, 1665, 1632), (17, 50, 49, 16), (50, 83, 82, 49), (83, 116, 115, 82), (116, 149, 148, 115), (149, 182, 181, 148), (182, 215, 214, 181), (215, 248, 247, 214), (248, 281, 280, 247), (281, 314, 313, 280), (314, 347, 346, 313), (347, 380, 379, 346), (380, 413, 412, 379), (413, 446, 445, 412), (446, 479, 478, 445), (479, 512, 511, 478), (512, 545, 544, 511), (545, 578, 577, 544), (578, 611, 610, 577), (611, 644, 643, 610), (644, 677, 676, 643), (677, 710, 709, 676), (710, 743, 742, 709), (743, 776, 775, 742), (776, 809, 808, 775), (809, 842, 841, 808), (842, 875, 874, 841), (875, 908, 907, 874), (908, 941, 940, 907), (941, 974, 973, 940), (974, 1007, 1006, 973), (1007, 1040, 1039, 1006), (1040, 1073, 1072, 1039), (1073, 1106, 1105, 1072), (1106, 1139, 1138, 1105), (1139, 1172, 1171, 1138), (1172, 1205, 1204, 1171), (1205, 1238, 1237, 1204), (1238, 1271, 1270, 1237), (1271, 1304, 1303, 1270), (1304, 1337, 1336, 1303), (1337, 1370, 1369, 1336), (1370, 1403, 1402, 1369), (1403, 1436, 1435, 1402), (1436, 1469, 1468, 1435), (1469, 1502, 1501, 1468), (1502, 1535, 1534, 1501), (1535, 1568, 1567, 1534), (1568, 1601, 1600, 1567), (1601, 1634, 1633, 1600), (1634, 1667, 1666, 1633), (18, 51, 50, 17), (51, 84, 83, 50), (84, 117, 116, 83), (117, 150, 149, 116), (150, 183, 182, 149), (183, 216, 215, 182), (216, 249, 248, 215), (249, 282, 281, 248), (282, 315, 314, 281), (315, 348, 347, 314), (348, 381, 380, 347), (381, 414, 413, 380), (414, 447, 446, 413), (447, 480, 479, 446), (480, 513, 512, 479), (513, 546, 545, 512), (546, 579, 578, 545), (579, 612, 611, 578), (612, 645, 644, 611), (645, 678, 677, 644), (678, 711, 710, 677), (711, 744, 743, 710), (744, 777, 776, 743), (777, 810, 809, 776), (810, 843, 842, 809), (843, 876, 875, 842), (876, 909, 908, 875), (909, 942, 941, 908), (942, 975, 974, 941), (975, 1008, 1007, 974), (1008, 1041, 1040, 1007), (1041, 1074, 1073, 1040), (1074, 1107, 1106, 1073), (1107, 1140, 1139, 1106), (1140, 1173, 1172, 1139), (1173, 1206, 1205, 1172), (1206, 1239, 1238, 1205), (1239, 1272, 1271, 1238), (1272, 1305, 1304, 1271), (1305, 1338, 1337, 1304), (1338, 1371, 1370, 1337), (1371, 1404, 1403, 1370), (1404, 1437, 1436, 1403), (1437, 1470, 1469, 1436), (1470, 1503, 1502, 1469), (1503, 1536, 1535, 1502), (1536, 1569, 1568, 1535), (1569, 1602, 1601, 1568), (1602, 1635, 1634, 1601), (1635, 1668, 1667, 1634), (19, 52, 51, 18), (52, 85, 84, 51), (85, 118, 117, 84), (118, 151, 150, 117), (151, 184, 183, 150), (184, 217, 216, 183), (217, 250, 249, 216), (250, 283, 282, 249), (283, 316, 315, 282), (316, 349, 348, 315), (349, 382, 381, 348), (382, 415, 414, 381), (415, 448, 447, 414), (448, 481, 480, 447), (481, 514, 513, 480), (514, 547, 546, 513), (547, 580, 579, 546), (580, 613, 612, 579), (613, 646, 645, 612), (646, 679, 678, 645), (679, 712, 711, 678), (712, 745, 744, 711), (745, 778, 777, 744), (778, 811, 810, 777), (811, 844, 843, 810), (844, 877, 876, 843), (877, 910, 909, 876), (910, 943, 942, 909), (943, 976, 975, 942), (976, 1009, 1008, 975), (1009, 1042, 1041, 1008), (1042, 1075, 1074, 1041), (1075, 1108, 1107, 1074), (1108, 1141, 1140, 1107), (1141, 1174, 1173, 1140), (1174, 1207, 1206, 1173), (1207, 1240, 1239, 1206), (1240, 1273, 1272, 1239), (1273, 1306, 1305, 1272), (1306, 1339, 1338, 1305), (1339, 1372, 1371, 1338), (1372, 1405, 1404, 1371), (1405, 1438, 1437, 1404), (1438, 1471, 1470, 1437), (1471, 1504, 1503, 1470), (1504, 1537, 1536, 1503), (1537, 1570, 1569, 1536), (1570, 1603, 1602, 1569), (1603, 1636, 1635, 1602), (1636, 1669, 1668, 1635), (20, 53, 52, 19), (53, 86, 85, 52), (86, 119, 118, 85), (119, 152, 151, 118), (152, 185, 184, 151), (185, 218, 217, 184), (218, 251, 250, 217), (251, 284, 283, 250), (284, 317, 316, 283), (317, 350, 349, 316), (350, 383, 382, 349), (383, 416, 415, 382), (416, 449, 448, 415), (449, 482, 481, 448), (482, 515, 514, 481), (515, 548, 547, 514), (548, 581, 580, 547), (581, 614, 613, 580), (614, 647, 646, 613), (647, 680, 679, 646), (680, 713, 712, 679), (713, 746, 745, 712), (746, 779, 778, 745), (779, 812, 811, 778), (812, 845, 844, 811), (845, 878, 877, 844), (878, 911, 910, 877), (911, 944, 943, 910), (944, 977, 976, 943), (977, 1010, 1009, 976), (1010, 1043, 1042, 1009), (1043, 1076, 1075, 1042), (1076, 1109, 1108, 1075), (1109, 1142, 1141, 1108), (1142, 1175, 1174, 1141), (1175, 1208, 1207, 1174), (1208, 1241, 1240, 1207), (1241, 1274, 1273, 1240), (1274, 1307, 1306, 1273), (1307, 1340, 1339, 1306), (1340, 1373, 1372, 1339), (1373, 1406, 1405, 1372), (1406, 1439, 1438, 1405), (1439, 1472, 1471, 1438), (1472, 1505, 1504, 1471), (1505, 1538, 1537, 1504), (1538, 1571, 1570, 1537), (1571, 1604, 1603, 1570), (1604, 1637, 1636, 1603), (1637, 1670, 1669, 1636), (21, 54, 53, 20), (54, 87, 86, 53), (87, 120, 119, 86), (120, 153, 152, 119), (153, 186, 185, 152), (186, 219, 218, 185), (219, 252, 251, 218), (252, 285, 284, 251), (285, 318, 317, 284), (318, 351, 350, 317), (351, 384, 383, 350), (384, 417, 416, 383), (417, 450, 449, 416), (450, 483, 482, 449), (483, 516, 515, 482), (516, 549, 548, 515), (549, 582, 581, 548), (582, 615, 614, 581), (615, 648, 647, 614), (648, 681, 680, 647), (681, 714, 713, 680), (714, 747, 746, 713), (747, 780, 779, 746), (780, 813, 812, 779), (813, 846, 845, 812), (846, 879, 878, 845), (879, 912, 911, 878), (912, 945, 944, 911), (945, 978, 977, 944), (978, 1011, 1010, 977), (1011, 1044, 1043, 1010), (1044, 1077, 1076, 1043), (1077, 1110, 1109, 1076), (1110, 1143, 1142, 1109), (1143, 1176, 1175, 1142), (1176, 1209, 1208, 1175), (1209, 1242, 1241, 1208), (1242, 1275, 1274, 1241), (1275, 1308, 1307, 1274), (1308, 1341, 1340, 1307), (1341, 1374, 1373, 1340), (1374, 1407, 1406, 1373), (1407, 1440, 1439, 1406), (1440, 1473, 1472, 1439), (1473, 1506, 1505, 1472), (1506, 1539, 1538, 1505), (1539, 1572, 1571, 1538), (1572, 1605, 1604, 1571), (1605, 1638, 1637, 1604), (1638, 1671, 1670, 1637), (22, 55, 54, 21), (55, 88, 87, 54), (88, 121, 120, 87), (121, 154, 153, 120), (154, 187, 186, 153), (187, 220, 219, 186), (220, 253, 252, 219), (253, 286, 285, 252), (286, 319, 318, 285), (319, 352, 351, 318), (352, 385, 384, 351), (385, 418, 417, 384), (418, 451, 450, 417), (451, 484, 483, 450), (484, 517, 516, 483), (517, 550, 549, 516), (550, 583, 582, 549), (583, 616, 615, 582), (616, 649, 648, 615), (649, 682, 681, 648), (682, 715, 714, 681), (715, 748, 747, 714), (748, 781, 780, 747), (781, 814, 813, 780), (814, 847, 846, 813), (847, 880, 879, 846), (880, 913, 912, 879), (913, 946, 945, 912), (946, 979, 978, 945), (979, 1012, 1011, 978), (1012, 1045, 1044, 1011), (1045, 1078, 1077, 1044), (1078, 1111, 1110, 1077), (1111, 1144, 1143, 1110), (1144, 1177, 1176, 1143), (1177, 1210, 1209, 1176), (1210, 1243, 1242, 1209), (1243, 1276, 1275, 1242), (1276, 1309, 1308, 1275), (1309, 1342, 1341, 1308), (1342, 1375, 1374, 1341), (1375, 1408, 1407, 1374), (1408, 1441, 1440, 1407), (1441, 1474, 1473, 1440), (1474, 1507, 1506, 1473), (1507, 1540, 1539, 1506), (1540, 1573, 1572, 1539), (1573, 1606, 1605, 1572), (1606, 1639, 1638, 1605), (1639, 1672, 1671, 1638), (23, 56, 55, 22), (56, 89, 88, 55), (89, 122, 121, 88), (122, 155, 154, 121), (155, 188, 187, 154), (188, 221, 220, 187), (221, 254, 253, 220), (254, 287, 286, 253), (287, 320, 319, 286), (320, 353, 352, 319), (353, 386, 385, 352), (386, 419, 418, 385), (419, 452, 451, 418), (452, 485, 484, 451), (485, 518, 517, 484), (518, 551, 550, 517), (551, 584, 583, 550), (584, 617, 616, 583), (617, 650, 649, 616), (650, 683, 682, 649), (683, 716, 715, 682), (716, 749, 748, 715), (749, 782, 781, 748), (782, 815, 814, 781), (815, 848, 847, 814), (848, 881, 880, 847), (881, 914, 913, 880), (914, 947, 946, 913), (947, 980, 979, 946), (980, 1013, 1012, 979), (1013, 1046, 1045, 1012), (1046, 1079, 1078, 1045), (1079, 1112, 1111, 1078), (1112, 1145, 1144, 1111), (1145, 1178, 1177, 1144), (1178, 1211, 1210, 1177), (1211, 1244, 1243, 1210), (1244, 1277, 1276, 1243), (1277, 1310, 1309, 1276), (1310, 1343, 1342, 1309), (1343, 1376, 1375, 1342), (1376, 1409, 1408, 1375), (1409, 1442, 1441, 1408), (1442, 1475, 1474, 1441), (1475, 1508, 1507, 1474), (1508, 1541, 1540, 1507), (1541, 1574, 1573, 1540), (1574, 1607, 1606, 1573), (1607, 1640, 1639, 1606), (1640, 1673, 1672, 1639), (24, 57, 56, 23), (57, 90, 89, 56), (90, 123, 122, 89), (123, 156, 155, 122), (156, 189, 188, 155), (189, 222, 221, 188), (222, 255, 254, 221), (255, 288, 287, 254), (288, 321, 320, 287), (321, 354, 353, 320), (354, 387, 386, 353), (387, 420, 419, 386), (420, 453, 452, 419), (453, 486, 485, 452), (486, 519, 518, 485), (519, 552, 551, 518), (552, 585, 584, 551), (585, 618, 617, 584), (618, 651, 650, 617), (651, 684, 683, 650), (684, 717, 716, 683), (717, 750, 749, 716), (750, 783, 782, 749), (783, 816, 815, 782), (816, 849, 848, 815), (849, 882, 881, 848), (882, 915, 914, 881), (915, 948, 947, 914), (948, 981, 980, 947), (981, 1014, 1013, 980), (1014, 1047, 1046, 1013), (1047, 1080, 1079, 1046), (1080, 1113, 1112, 1079), (1113, 1146, 1145, 1112), (1146, 1179, 1178, 1145), (1179, 1212, 1211, 1178), (1212, 1245, 1244, 1211), (1245, 1278, 1277, 1244), (1278, 1311, 1310, 1277), (1311, 1344, 1343, 1310), (1344, 1377, 1376, 1343), (1377, 1410, 1409, 1376), (1410, 1443, 1442, 1409), (1443, 1476, 1475, 1442), (1476, 1509, 1508, 1475), (1509, 1542, 1541, 1508), (1542, 1575, 1574, 1541), (1575, 1608, 1607, 1574), (1608, 1641, 1640, 1607), (1641, 1674, 1673, 1640), (25, 58, 57, 24), (58, 91, 90, 57), (91, 124, 123, 90), (124, 157, 156, 123), (157, 190, 189, 156), (190, 223, 222, 189), (223, 256, 255, 222), (256, 289, 288, 255), (289, 322, 321, 288), (322, 355, 354, 321), (355, 388, 387, 354), (388, 421, 420, 387), (421, 454, 453, 420), (454, 487, 486, 453), (487, 520, 519, 486), (520, 553, 552, 519), (553, 586, 585, 552), (586, 619, 618, 585), (619, 652, 651, 618), (652, 685, 684, 651), (685, 718, 717, 684), (718, 751, 750, 717), (751, 784, 783, 750), (784, 817, 816, 783), (817, 850, 849, 816), (850, 883, 882, 849), (883, 916, 915, 882), (916, 949, 948, 915), (949, 982, 981, 948), (982, 1015, 1014, 981), (1015, 1048, 1047, 1014), (1048, 1081, 1080, 1047), (1081, 1114, 1113, 1080), (1114, 1147, 1146, 1113), (1147, 1180, 1179, 1146), (1180, 1213, 1212, 1179), (1213, 1246, 1245, 1212), (1246, 1279, 1278, 1245), (1279, 1312, 1311, 1278), (1312, 1345, 1344, 1311), (1345, 1378, 1377, 1344), (1378, 1411, 1410, 1377), (1411, 1444, 1443, 1410), (1444, 1477, 1476, 1443), (1477, 1510, 1509, 1476), (1510, 1543, 1542, 1509), (1543, 1576, 1575, 1542), (1576, 1609, 1608, 1575), (1609, 1642, 1641, 1608), (1642, 1675, 1674, 1641), (26, 59, 58, 25), (59, 92, 91, 58), (92, 125, 124, 91), (125, 158, 157, 124), (158, 191, 190, 157), (191, 224, 223, 190), (224, 257, 256, 223), (257, 290, 289, 256), (290, 323, 322, 289), (323, 356, 355, 322), (356, 389, 388, 355), (389, 422, 421, 388), (422, 455, 454, 421), (455, 488, 487, 454), (488, 521, 520, 487), (521, 554, 553, 520), (554, 587, 586, 553), (587, 620, 619, 586), (620, 653, 652, 619), (653, 686, 685, 652), (686, 719, 718, 685), (719, 752, 751, 718), (752, 785, 784, 751), (785, 818, 817, 784), (818, 851, 850, 817), (851, 884, 883, 850), (884, 917, 916, 883), (917, 950, 949, 916), (950, 983, 982, 949), (983, 1016, 1015, 982), (1016, 1049, 1048, 1015), (1049, 1082, 1081, 1048), (1082, 1115, 1114, 1081), (1115, 1148, 1147, 1114), (1148, 1181, 1180, 1147), (1181, 1214, 1213, 1180), (1214, 1247, 1246, 1213), (1247, 1280, 1279, 1246), (1280, 1313, 1312, 1279), (1313, 1346, 1345, 1312), (1346, 1379, 1378, 1345), (1379, 1412, 1411, 1378), (1412, 1445, 1444, 1411), (1445, 1478, 1477, 1444), (1478, 1511, 1510, 1477), (1511, 1544, 1543, 1510), (1544, 1577, 1576, 1543), (1577, 1610, 1609, 1576), (1610, 1643, 1642, 1609), (1643, 1676, 1675, 1642), (27, 60, 59, 26), (60, 93, 92, 59), (93, 126, 125, 92), (126, 159, 158, 125), (159, 192, 191, 158), (192, 225, 224, 191), (225, 258, 257, 224), (258, 291, 290, 257), (291, 324, 323, 290), (324, 357, 356, 323), (357, 390, 389, 356), (390, 423, 422, 389), (423, 456, 455, 422), (456, 489, 488, 455), (489, 522, 521, 488), (522, 555, 554, 521), (555, 588, 587, 554), (588, 621, 620, 587), (621, 654, 653, 620), (654, 687, 686, 653), (687, 720, 719, 686), (720, 753, 752, 719), (753, 786, 785, 752), (786, 819, 818, 785), (819, 852, 851, 818), (852, 885, 884, 851), (885, 918, 917, 884), (918, 951, 950, 917), (951, 984, 983, 950), (984, 1017, 1016, 983), (1017, 1050, 1049, 1016), (1050, 1083, 1082, 1049), (1083, 1116, 1115, 1082), (1116, 1149, 1148, 1115), (1149, 1182, 1181, 1148), (1182, 1215, 1214, 1181), (1215, 1248, 1247, 1214), (1248, 1281, 1280, 1247), (1281, 1314, 1313, 1280), (1314, 1347, 1346, 1313), (1347, 1380, 1379, 1346), (1380, 1413, 1412, 1379), (1413, 1446, 1445, 1412), (1446, 1479, 1478, 1445), (1479, 1512, 1511, 1478), (1512, 1545, 1544, 1511), (1545, 1578, 1577, 1544), (1578, 1611, 1610, 1577), (1611, 1644, 1643, 1610), (1644, 1677, 1676, 1643), (28, 61, 60, 27), (61, 94, 93, 60), (94, 127, 126, 93), (127, 160, 159, 126), (160, 193, 192, 159), (193, 226, 225, 192), (226, 259, 258, 225), (259, 292, 291, 258), (292, 325, 324, 291), (325, 358, 357, 324), (358, 391, 390, 357), (391, 424, 423, 390), (424, 457, 456, 423), (457, 490, 489, 456), (490, 523, 522, 489), (523, 556, 555, 522), (556, 589, 588, 555), (589, 622, 621, 588), (622, 655, 654, 621), (655, 688, 687, 654), (688, 721, 720, 687), (721, 754, 753, 720), (754, 787, 786, 753), (787, 820, 819, 786), (820, 853, 852, 819), (853, 886, 885, 852), (886, 919, 918, 885), (919, 952, 951, 918), (952, 985, 984, 951), (985, 1018, 1017, 984), (1018, 1051, 1050, 1017), (1051, 1084, 1083, 1050), (1084, 1117, 1116, 1083), (1117, 1150, 1149, 1116), (1150, 1183, 1182, 1149), (1183, 1216, 1215, 1182), (1216, 1249, 1248, 1215), (1249, 1282, 1281, 1248), (1282, 1315, 1314, 1281), (1315, 1348, 1347, 1314), (1348, 1381, 1380, 1347), (1381, 1414, 1413, 1380), (1414, 1447, 1446, 1413), (1447, 1480, 1479, 1446), (1480, 1513, 1512, 1479), (1513, 1546, 1545, 1512), (1546, 1579, 1578, 1545), (1579, 1612, 1611, 1578), (1612, 1645, 1644, 1611), (1645, 1678, 1677, 1644), (29, 62, 61, 28), (62, 95, 94, 61), (95, 128, 127, 94), (128, 161, 160, 127), (161, 194, 193, 160), (194, 227, 226, 193), (227, 260, 259, 226), (260, 293, 292, 259), (293, 326, 325, 292), (326, 359, 358, 325), (359, 392, 391, 358), (392, 425, 424, 391), (425, 458, 457, 424), (458, 491, 490, 457), (491, 524, 523, 490), (524, 557, 556, 523), (557, 590, 589, 556), (590, 623, 622, 589), (623, 656, 655, 622), (656, 689, 688, 655), (689, 722, 721, 688), (722, 755, 754, 721), (755, 788, 787, 754), (788, 821, 820, 787), (821, 854, 853, 820), (854, 887, 886, 853), (887, 920, 919, 886), (920, 953, 952, 919), (953, 986, 985, 952), (986, 1019, 1018, 985), (1019, 1052, 1051, 1018), (1052, 1085, 1084, 1051), (1085, 1118, 1117, 1084), (1118, 1151, 1150, 1117), (1151, 1184, 1183, 1150), (1184, 1217, 1216, 1183), (1217, 1250, 1249, 1216), (1250, 1283, 1282, 1249), (1283, 1316, 1315, 1282), (1316, 1349, 1348, 1315), (1349, 1382, 1381, 1348), (1382, 1415, 1414, 1381), (1415, 1448, 1447, 1414), (1448, 1481, 1480, 1447), (1481, 1514, 1513, 1480), (1514, 1547, 1546, 1513), (1547, 1580, 1579, 1546), (1580, 1613, 1612, 1579), (1613, 1646, 1645, 1612), (1646, 1679, 1678, 1645), (30, 63, 62, 29), (63, 96, 95, 62), (96, 129, 128, 95), (129, 162, 161, 128), (162, 195, 194, 161), (195, 228, 227, 194), (228, 261, 260, 227), (261, 294, 293, 260), (294, 327, 326, 293), (327, 360, 359, 326), (360, 393, 392, 359), (393, 426, 425, 392), (426, 459, 458, 425), (459, 492, 491, 458), (492, 525, 524, 491), (525, 558, 557, 524), (558, 591, 590, 557), (591, 624, 623, 590), (624, 657, 656, 623), (657, 690, 689, 656), (690, 723, 722, 689), (723, 756, 755, 722), (756, 789, 788, 755), (789, 822, 821, 788), (822, 855, 854, 821), (855, 888, 887, 854), (888, 921, 920, 887), (921, 954, 953, 920), (954, 987, 986, 953), (987, 1020, 1019, 986), (1020, 1053, 1052, 1019), (1053, 1086, 1085, 1052), (1086, 1119, 1118, 1085), (1119, 1152, 1151, 1118), (1152, 1185, 1184, 1151), (1185, 1218, 1217, 1184), (1218, 1251, 1250, 1217), (1251, 1284, 1283, 1250), (1284, 1317, 1316, 1283), (1317, 1350, 1349, 1316), (1350, 1383, 1382, 1349), (1383, 1416, 1415, 1382), (1416, 1449, 1448, 1415), (1449, 1482, 1481, 1448), (1482, 1515, 1514, 1481), (1515, 1548, 1547, 1514), (1548, 1581, 1580, 1547), (1581, 1614, 1613, 1580), (1614, 1647, 1646, 1613), (1647, 1680, 1679, 1646), (31, 64, 63, 30), (64, 97, 96, 63), (97, 130, 129, 96), (130, 163, 162, 129), (163, 196, 195, 162), (196, 229, 228, 195), (229, 262, 261, 228), (262, 295, 294, 261), (295, 328, 327, 294), (328, 361, 360, 327), (361, 394, 393, 360), (394, 427, 426, 393), (427, 460, 459, 426), (460, 493, 492, 459), (493, 526, 525, 492), (526, 559, 558, 525), (559, 592, 591, 558), (592, 625, 624, 591), (625, 658, 657, 624), (658, 691, 690, 657), (691, 724, 723, 690), (724, 757, 756, 723), (757, 790, 789, 756), (790, 823, 822, 789), (823, 856, 855, 822), (856, 889, 888, 855), (889, 922, 921, 888), (922, 955, 954, 921), (955, 988, 987, 954), (988, 1021, 1020, 987), (1021, 1054, 1053, 1020), (1054, 1087, 1086, 1053), (1087, 1120, 1119, 1086), (1120, 1153, 1152, 1119), (1153, 1186, 1185, 1152), (1186, 1219, 1218, 1185), (1219, 1252, 1251, 1218), (1252, 1285, 1284, 1251), (1285, 1318, 1317, 1284), (1318, 1351, 1350, 1317), (1351, 1384, 1383, 1350), (1384, 1417, 1416, 1383), (1417, 1450, 1449, 1416), (1450, 1483, 1482, 1449), (1483, 1516, 1515, 1482), (1516, 1549, 1548, 1515), (1549, 1582, 1581, 1548), (1582, 1615, 1614, 1581), (1615, 1648, 1647, 1614), (1648, 1681, 1680, 1647), (0, 33, 64, 31), (33, 66, 97, 64), (66, 99, 130, 97), (99, 132, 163, 130), (132, 165, 196, 163), (165, 198, 229, 196), (198, 231, 262, 229), (231, 264, 295, 262), (264, 297, 328, 295), (297, 330, 361, 328), (330, 363, 394, 361), (363, 396, 427, 394), (396, 429, 460, 427), (429, 462, 493, 460), (462, 495, 526, 493), (495, 528, 559, 526), (528, 561, 592, 559), (561, 594, 625, 592), (594, 627, 658, 625), (627, 660, 691, 658), (660, 693, 724, 691), (693, 726, 757, 724), (726, 759, 790, 757), (759, 792, 823, 790), (792, 825, 856, 823), (825, 858, 889, 856), (858, 891, 922, 889), (891, 924, 955, 922), (924, 957, 988, 955), (957, 990, 1021, 988), (990, 1023, 1054, 1021), (1023, 1056, 1087, 1054), (1056, 1089, 1120, 1087), (1089, 1122, 1153, 1120), (1122, 1155, 1186, 1153), (1155, 1188, 1219, 1186), (1188, 1221, 1252, 1219), (1221, 1254, 1285, 1252), (1254, 1287, 1318, 1285), (1287, 1320, 1351, 1318), (1320, 1353, 1384, 1351), (1353, 1386, 1417, 1384), (1386, 1419, 1450, 1417), (1419, 1452, 1483, 1450), (1452, 1485, 1516, 1483), (1485, 1518, 1549, 1516), (1518, 1551, 1582, 1549), (1551, 1584, 1615, 1582), (1584, 1617, 1648, 1615), (1617, 1650, 1681, 1648), (0, 32, 65, 33), (33, 65, 98, 66), (66, 98, 131, 99), (99, 131, 164, 132), (132, 164, 197, 165), (165, 197, 230, 198), (198, 230, 263, 231), (231, 263, 296, 264), (264, 296, 329, 297), (297, 329, 362, 330), (330, 362, 395, 363), (363, 395, 428, 396), (396, 428, 461, 429), (429, 461, 494, 462), (462, 494, 527, 495), (495, 527, 560, 528), (528, 560, 593, 561), (561, 593, 626, 594), (594, 626, 659, 627), (627, 659, 692, 660), (660, 692, 725, 693), (693, 725, 758, 726), (726, 758, 791, 759), (759, 791, 824, 792), (792, 824, 857, 825), (825, 857, 890, 858), (858, 890, 923, 891), (891, 923, 956, 924), (924, 956, 989, 957), (957, 989, 1022, 990), (990, 1022, 1055, 1023), (1023, 1055, 1088, 1056), (1056, 1088, 1121, 1089), (1089, 1121, 1154, 1122), (1122, 1154, 1187, 1155), (1155, 1187, 1220, 1188), (1188, 1220, 1253, 1221), (1221, 1253, 1286, 1254), (1254, 1286, 1319, 1287), (1287, 1319, 1352, 1320), (1320, 1352, 1385, 1353), (1353, 1385, 1418, 1386), (1386, 1418, 1451, 1419), (1419, 1451, 1484, 1452), (1452, 1484, 1517, 1485), (1485, 1517, 1550, 1518), (1518, 1550, 1583, 1551), (1551, 1583, 1616, 1584), (1584, 1616, 1649, 1617), (1617, 1649, 1682, 1650)])
me_circle.polygons.foreach_set('use_smooth', [True] * 1650)
me_circle.use_remesh_preserve_volume = False
me_circle.use_remesh_preserve_attributes = False
me_circle.use_mirror_vertex_groups = False
me_circle.update()

# ---- objects
ob_lamp = bpy.data.objects.new('Lamp', light_lamp)
ob_camera = bpy.data.objects.new('Camera', cam_camera)
ob_circle = bpy.data.objects.new('Circle', me_circle)

# ---- transforms, parenting, visibility, modifiers, constraints
ob_lamp.location = (4.076, 1.005, 5.904)
ob_lamp.rotation_euler = (0.6503, 0.05522, 1.866)
ob_lamp.lock_rotations_4d = False
ob_lamp.empty_display_type = 'ARROWS'
ob_lamp.color = (0.0, 0.0, 0.0, 0.0)
ob_lamp.lineart.crease_threshold = 0.0
ob_camera.location = (7.481, -6.508, 5.344)
ob_camera.rotation_euler = (1.109, 0.0, 0.8149)
ob_camera.lock_rotations_4d = False
ob_camera.empty_display_type = 'ARROWS'
ob_camera.color = (0.0, 0.0, 0.0, 0.0)
ob_camera.display_type = 'WIRE'
ob_camera.lineart.crease_threshold = 0.0
ob_circle.location = (4.412, 0.0, 0.0)
ob_circle.rotation_euler = (1.571, -0.0, 0.0)
ob_circle.lineart.crease_threshold = 0.0

# ---- collection membership
col_collection_1.objects.link(ob_lamp)
col_collection_1.objects.link(ob_camera)
col_collection_8.objects.link(ob_circle)

# ---- scene / render settings (as saved in the file)
scene.camera = ob_camera
scene.frame_start = 1; scene.frame_end = 250; scene.frame_set(1)
scene.render.engine = 'BLENDER_EEVEE_NEXT'
scene.render.resolution_percentage = 50
scene.render.dither_intensity = 0.0
scene.cycles.use_denoising = False
scene.cycles.samples = 128
scene.cycles.sampling_pattern = 'TABULATED_SOBOL'
scene.cycles.use_adaptive_sampling = False
scene.cycles.use_light_tree = False
scene.cycles.blur_glossy = 0.0
scene.cycles.sample_clamp_indirect = 0.0
scene.view_settings.view_transform = 'Standard'
bpy.context.view_layer.update()
